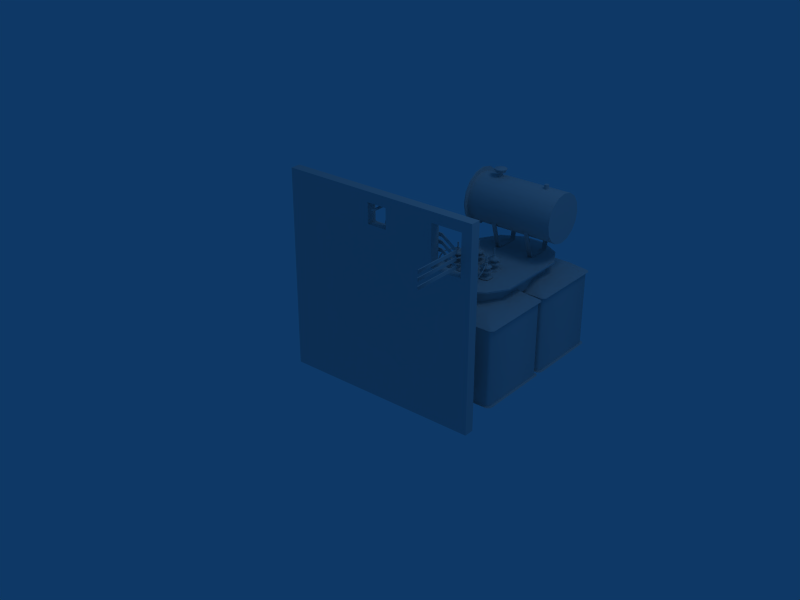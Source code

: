 # Source: electricnode.blend  (saved by Blender 2.41.0; exported with 4.5.12 LTS)
import bpy
from mathutils import Matrix  # noqa: F401  (used for matrix-valued properties, if any)

bpy.ops.wm.read_factory_settings(use_empty=True)
scene = bpy.context.scene
scene.name = 'Scene'

# ---- collections
col_collection_1 = bpy.data.collections.new('Collection 1'); scene.collection.children.link(col_collection_1)
col_collection_2 = bpy.data.collections.new('Collection 2'); scene.collection.children.link(col_collection_2)
col_collection_3 = bpy.data.collections.new('Collection 3'); scene.collection.children.link(col_collection_3)
col_collection_3.hide_render = True
col_collection_3.hide_viewport = True

# ---- materials (node trees are filled in below, after node groups)
mat_material = bpy.data.materials.new('Material')
mat_material.alpha_threshold = 0.0
mat_material.roughness = 0.5
mat_material.line_color = (0.0, 0.0, 0.0, 1.0)

# ---- material node trees

# ---- world
world_world = bpy.data.worlds.new('World'); scene.world = world_world
world_world.color = (0.05656, 0.2208, 0.4)
world_world.use_sun_shadow = False
world_world.sun_shadow_jitter_overblur = 0.0
world_world.cycles.sampling_method = 'MANUAL'
world_world.cycles.sample_map_resolution = 256

# ---- cameras
cam_camera = bpy.data.cameras.new('Camera')
cam_camera.passepartout_alpha = 0.2
cam_camera.clip_end = 100.0
cam_camera.lens = 35.0
cam_camera.ortho_scale = 7.314
cam_camera.show_passepartout = False
cam_camera.show_safe_areas = True
cam_camera.dof.focus_distance = 0.0
cam_camera.dof.aperture_fstop = 128.0

# ---- lights
light_spot = bpy.data.lights.new('Spot', 'POINT')
light_spot.transmission_factor = 0.0
light_spot.cutoff_distance = 30.0
light_spot.energy = 100.0
light_spot.shadow_buffer_clip_start = 1.001
light_spot.shadow_soft_size = 1.0
light_spot.shadow_maximum_resolution = 0.006
light_spot.use_absolute_resolution = True
light_spot.cycles.use_multiple_importance_sampling = False

# ---- meshes
me_cube_004 = bpy.data.meshes.new('Cube.004')
me_cube_004.from_pydata([(0.01049, 0.005018, -0.002891), (0.01049, -0.005018, -0.002891), (-0.01049, -0.005018, -0.002891), (-0.01049, 0.005018, -0.002891), (0.01049, 0.005018, 0.002807), (0.01049, -0.005018, 0.002807), (-0.01049, -0.005018, 0.002807), (-0.01049, 0.005018, 0.002807), (-0.005244, 0.01072, -0.002859), (-0.005244, 0.01072, 0.002873), (0.005244, 0.01072, -0.002859), (0.005244, 0.01072, 0.002873), (-0.005244, -0.01072, -0.002859), (-0.005244, -0.01072, 0.00284), (0.005244, -0.01072, -0.002859), (0.005244, -0.01072, 0.00284)], [], [(0, 1, 2, 3), (4, 7, 6, 5), (7, 4, 11, 9), (0, 3, 8, 10), (5, 6, 13, 15), (2, 1, 14, 12), (1, 5, 15, 14), (6, 2, 12, 13), (11, 10, 8, 9), (4, 0, 10, 11), (3, 7, 9, 8), (2, 6, 7, 3), (0, 4, 5, 1), (12, 14, 15, 13)])
me_cube_004.use_remesh_preserve_volume = False
me_cube_004.use_remesh_preserve_attributes = False
me_cube_004.use_mirror_vertex_groups = False
me_cube_004.update()
me_cube_003 = bpy.data.meshes.new('Cube.003')
me_cube_003.from_pydata([(0.012, 0.005556, -0.006323), (0.012, -0.01844, -0.006323), (-0.012, -0.01844, -0.006323), (-0.012, 0.005556, -0.006323), (0.012, 0.005556, 0.001677), (0.012, -0.01844, 0.001677), (-0.012, -0.01844, 0.001677), (-0.012, 0.005556, 0.001677), (-0.008, 0.01, -0.004323), (-0.008, 0.01, -0.0003233), (0.008, 0.01, -0.004323), (0.008, 0.01, -0.0003233), (-0.008, -0.02644, -0.006323), (-0.008, -0.02644, 0.009677), (0.008, -0.02644, -0.006323), (0.008, -0.02644, 0.009677), (-0.008, -0.05842, -0.006323), (0.008, -0.05842, -0.006323), (-0.008, -0.05842, 0.009677), (0.008, -0.05842, 0.009677), (0.008, -0.02644, 0.009677), (0.008, -0.02644, -0.006323), (-0.008, -0.02644, 0.009677), (-0.008, -0.02644, -0.006323), (0.008, 0.01, -0.0003233), (0.008, 0.01, -0.004323), (-0.008, 0.01, -0.0003233), (-0.008, 0.01, -0.004323), (-0.012, 0.005556, 0.001677), (-0.012, -0.01844, 0.001677), (0.012, -0.01844, 0.001677), (0.012, 0.005556, 0.001677), (-0.012, 0.005556, -0.006323), (-0.012, -0.01844, -0.006323), (0.012, -0.01844, -0.006323), (0.012, 0.005556, -0.006323)], [], [(0, 1, 2, 3), (4, 7, 6, 5), (7, 4, 11, 9), (0, 3, 8, 10), (5, 6, 13, 15), (2, 1, 14, 12), (12, 14, 17, 16), (15, 13, 18, 19), (14, 15, 19, 17), (13, 12, 16, 18), (17, 19, 18, 16), (34, 30, 20, 21), (29, 33, 23, 22), (24, 25, 27, 26), (31, 35, 25, 24), (32, 28, 26, 27), (33, 29, 28, 32), (35, 31, 30, 34)])
me_cube_003.polygons.foreach_set('use_smooth', [True] * 18)
me_cube_003.use_remesh_preserve_volume = False
me_cube_003.use_remesh_preserve_attributes = False
me_cube_003.use_mirror_vertex_groups = False
me_cube_003.update()
me_plane_007 = bpy.data.meshes.new('Plane.007')
me_plane_007.from_pydata([(0.003527, 0.0, -0.002036), (0.003527, 0.0, 0.002036), (0.0, 0.0, 0.004073), (-0.003527, 0.0, 0.002036), (-0.003527, 0.0, -0.002036), (0.0, 0.0, -0.004073), (0.003527, 0.025, -0.002036), (0.003527, 0.025, 0.002037), (0.0, 0.025, 0.004073), (-0.003527, 0.025, 0.002037), (-0.003527, 0.025, -0.002036), (0.0, 0.025, -0.004073), (0.0, 0.025, -0.004073), (-0.003527, 0.025, -0.002036), (-0.003527, 0.025, 0.002037), (0.0, 0.025, 0.004073), (0.003527, 0.025, 0.002037), (0.003527, 0.025, -0.002036)], [], [(1, 0, 6, 7), (2, 1, 7, 8), (3, 2, 8, 9), (4, 3, 9, 10), (5, 4, 10, 11), (0, 5, 11, 6), (15, 13, 14), (17, 12, 16), (16, 12, 13, 15)])
me_plane_007.polygons.foreach_set('use_smooth', [True] * 9)
me_plane_007.use_remesh_preserve_volume = False
me_plane_007.use_remesh_preserve_attributes = False
me_plane_007.use_mirror_vertex_groups = False
me_plane_007.update()
me_cube_005 = bpy.data.meshes.new('Cube.005')
me_cube_005.from_pydata([(0.007945, 0.00379, -0.002189), (0.007945, -0.00379, -0.002189), (-0.007945, -0.00379, -0.002189), (-0.007945, 0.00379, -0.002189), (0.007945, 0.00379, 0.002115), (0.007945, -0.00379, 0.002115), (-0.007945, -0.00379, 0.002115), (-0.007945, 0.00379, 0.002115), (-0.003973, 0.008093, -0.002164), (-0.003973, 0.008093, 0.002164), (0.003973, 0.008093, -0.002164), (0.003973, 0.008093, 0.002164), (-0.003973, -0.008093, -0.002164), (-0.003973, -0.008093, 0.002139), (0.003973, -0.008093, -0.002164), (0.003973, -0.008093, 0.002139)], [], [(0, 1, 2, 3), (4, 7, 6, 5), (7, 4, 11, 9), (0, 3, 8, 10), (5, 6, 13, 15), (2, 1, 14, 12), (1, 5, 15, 14), (6, 2, 12, 13), (11, 10, 8, 9), (4, 0, 10, 11), (3, 7, 9, 8), (2, 6, 7, 3), (0, 4, 5, 1), (12, 14, 15, 13)])
me_cube_005.use_remesh_preserve_volume = False
me_cube_005.use_remesh_preserve_attributes = False
me_cube_005.use_mirror_vertex_groups = False
me_cube_005.update()
me_plane_006 = bpy.data.meshes.new('Plane.006')
me_plane_006.from_pydata([(0.004253, 0.004725, -0.06011), (0.004253, 0.004725, -0.05603), (0.0007255, 0.004725, -0.054), (-0.002802, 0.004725, -0.05603), (-0.002802, 0.004725, -0.06011), (0.0007255, 0.004725, -0.06214), (0.004253, 0.02973, -0.06011), (0.004253, 0.02973, -0.05603), (0.0007255, 0.02973, -0.054), (-0.002802, 0.02973, -0.05603), (-0.002802, 0.02973, -0.06011), (0.0007255, 0.02973, -0.06214), (0.0007255, 0.02973, -0.06214), (-0.002802, 0.02973, -0.06011), (-0.002802, 0.02973, -0.05603), (0.0007255, 0.02973, -0.054), (0.004253, 0.02973, -0.05603), (0.004253, 0.02973, -0.06011), (-0.0128, -0.005, 0.07292), (0.0128, -0.005, 0.07292), (-0.0128, 0.005, 0.07292), (0.0128, 0.005, 0.07292), (0.0128, 0.005, -0.07292), (0.0128, -0.005, -0.07292), (-0.0128, 0.005, -0.07292), (-0.0128, -0.005, -0.07292)], [], [(1, 0, 6, 7), (2, 1, 7, 8), (3, 2, 8, 9), (4, 3, 9, 10), (5, 4, 10, 11), (0, 5, 11, 6), (15, 13, 14), (17, 12, 16), (16, 12, 13, 15), (19, 23, 22, 21), (25, 18, 20, 24), (23, 25, 24, 22), (18, 25, 23, 19), (21, 22, 24, 20), (18, 19, 21, 20)])
me_plane_006.polygons.foreach_set('use_smooth', [1, 1, 1, 1, 1, 1, 1, 1, 1, 0, 0, 0, 0, 0, 0])
me_plane_006.use_remesh_preserve_volume = False
me_plane_006.use_remesh_preserve_attributes = False
me_plane_006.use_mirror_vertex_groups = False
me_plane_006.update()
me_cylinder_002 = bpy.data.meshes.new('Cylinder.002')
me_cylinder_002.from_pydata([(0.05389, 0.044, -0.07023), (0.05389, -0.044, -0.07023), (-4.503e-08, -0.06223, -0.07023), (-0.05389, -0.044, -0.07023), (-0.05389, 0.044, -0.07023), (-2.218e-08, 0.06223, -0.07023), (0.05389, 0.044, -0.05923), (0.05389, -0.044, -0.05923), (3.132e-10, -0.06223, -0.05923), (-0.05389, -0.044, -0.05923), (-0.05389, 0.044, -0.05923), (-8.884e-08, 0.06223, -0.05923), (0.02449, 0.01414, -0.05477), (0.02449, -0.01414, -0.05477), (-9.065e-10, -0.02828, -0.05477), (-0.02449, -0.01414, -0.05477), (-0.02449, 0.01414, -0.05477), (-4.143e-08, 0.02828, -0.05477), (0.02449, 0.01414, -0.01002), (0.02449, -0.01414, -0.01002), (5.034e-12, -0.02828, -0.01002), (-0.02449, -0.01414, -0.01002), (-0.02449, 0.01414, -0.01002), (-4.052e-08, 0.02828, -0.01002), (0.04899, 0.02828, -0.01002), (0.04899, -0.02828, -0.01002), (1.669e-09, -0.05657, -0.01002), (-0.04899, -0.02828, -0.01002), (-0.04899, 0.02828, -0.01002), (-7.938e-08, 0.05657, -0.01002), (0.04899, 0.02828, -1.925e-05), (0.04899, -0.02828, -1.925e-05), (2.259e-09, -0.05657, -1.925e-05), (-0.04899, -0.02828, -1.925e-05), (-0.04899, 0.02828, -1.925e-05), (-7.879e-08, 0.05657, -1.925e-05), (0.02449, 0.01414, 0.004981), (0.02449, -0.01414, 0.004981), (5.018e-10, -0.02828, 0.004981), (-0.02449, -0.01414, 0.004981), (-0.02449, 0.01414, 0.004981), (-4.002e-08, 0.02828, 0.004981), (0.02449, 0.01414, 0.03023), (0.02449, -0.01414, 0.03023), (3.235e-11, -0.02828, 0.03023), (-0.02449, -0.01414, 0.03023), (-0.02449, 0.01414, 0.03023), (-4.049e-08, 0.02828, 0.03023), (0.04899, 0.02828, 0.03023), (0.04899, -0.02828, 0.03023), (1.536e-09, -0.05657, 0.03023), (-0.04899, -0.02828, 0.03023), (-0.04899, 0.02828, 0.03023), (-7.952e-08, 0.05657, 0.03023), (0.04899, -0.02828, 0.04023), (0.04899, 0.02828, 0.04023), (2.061e-09, -0.05657, 0.04023), (-0.04899, -0.02828, 0.04023), (-0.04899, 0.02828, 0.04023), (-7.899e-08, 0.05657, 0.04023), (0.0196, 0.01131, 0.04523), (0.0196, -0.01131, 0.04523), (-9.579e-10, -0.02263, 0.04523), (-0.0196, -0.01131, 0.04523), (-0.0196, 0.01131, 0.04523), (-3.338e-08, 0.02263, 0.04523), (0.01176, 0.006788, 0.07023), (0.01176, -0.006788, 0.07023), (-1.244e-09, -0.01358, 0.07023), (-0.01176, -0.006788, 0.07023), (-0.01176, 0.006788, 0.07023), (-2.07e-08, 0.01358, 0.07023), (-3.607e-08, -3.878e-08, -0.07023), (-2.218e-08, 0.06223, -0.07023), (-0.05389, 0.044, -0.07023), (-0.05389, -0.044, -0.07023), (-4.503e-08, -0.06223, -0.07023), (0.05389, -0.044, -0.07023), (0.05389, 0.044, -0.07023), (-7.938e-08, 0.05657, -0.01002), (-0.04899, 0.02828, -0.01002), (-0.04899, -0.02828, -0.01002), (1.669e-09, -0.05657, -0.01002), (0.04899, -0.02828, -0.01002), (0.04899, 0.02828, -0.01002), (-4.052e-08, 0.02828, -0.01002), (-0.02449, 0.01414, -0.01002), (-0.02449, -0.01414, -0.01002), (5.034e-12, -0.02828, -0.01002), (0.02449, -0.01414, -0.01002), (0.02449, 0.01414, -0.01002), (-7.952e-08, 0.05657, 0.03023), (-0.04899, 0.02828, 0.03023), (-0.04899, -0.02828, 0.03023), (1.536e-09, -0.05657, 0.03023), (0.04899, -0.02828, 0.03023), (0.04899, 0.02828, 0.03023), (-4.049e-08, 0.02828, 0.03023), (-0.02449, 0.01414, 0.03023), (-0.02449, -0.01414, 0.03023), (3.235e-11, -0.02828, 0.03023), (0.02449, -0.01414, 0.03023), (0.02449, 0.01414, 0.03023), (0.005879, 0.003394, 0.07023), (0.005879, -0.003394, 0.07023), (-1.726e-09, -0.006788, 0.07023), (-0.005879, -0.003394, 0.07023), (-0.005879, 0.003394, 0.07023), (-1.145e-08, 0.006788, 0.07023), (0.005879, 0.003394, 0.14), (0.005879, -0.003394, 0.14), (6.487e-10, -0.006788, 0.14), (-0.005879, -0.003394, 0.14), (-0.005879, 0.003394, 0.14), (-9.078e-09, 0.006788, 0.14), (-1.145e-08, 0.006788, 0.07023), (-0.005879, 0.003394, 0.07023), (-0.005879, -0.003394, 0.07023), (-1.726e-09, -0.006788, 0.07023), (0.005879, -0.003394, 0.07023), (0.005879, 0.003394, 0.07023), (-2.07e-08, 0.01358, 0.07023), (-0.01176, 0.006788, 0.07023), (-0.01176, -0.006788, 0.07023), (-1.244e-09, -0.01358, 0.07023), (0.01176, -0.006788, 0.07023), (0.01176, 0.006788, 0.07023), (-9.078e-09, 0.006788, 0.14), (-0.005879, 0.003394, 0.14), (-0.005879, -0.003394, 0.14), (6.487e-10, -0.006788, 0.14), (0.005879, -0.003394, 0.14), (0.005879, 0.003394, 0.14)], [], [(0, 6, 7, 1), (1, 7, 8, 2), (2, 8, 9, 3), (3, 9, 10, 4), (4, 10, 11, 5), (6, 0, 5, 11), (7, 6, 12, 13), (8, 7, 13, 14), (9, 8, 14, 15), (10, 9, 15, 16), (11, 10, 16, 17), (6, 11, 17, 12), (13, 12, 18, 19), (14, 13, 19, 20), (15, 14, 20, 21), (16, 15, 21, 22), (17, 16, 22, 23), (12, 17, 23, 18), (25, 24, 30, 31), (26, 25, 31, 32), (27, 26, 32, 33), (28, 27, 33, 34), (29, 28, 34, 35), (24, 29, 35, 30), (31, 30, 36, 37), (32, 31, 37, 38), (33, 32, 38, 39), (34, 33, 39, 40), (35, 34, 40, 41), (30, 35, 41, 36), (37, 36, 42, 43), (38, 37, 43, 44), (39, 38, 44, 45), (40, 39, 45, 46), (41, 40, 46, 47), (36, 41, 47, 42), (49, 48, 55, 54), (50, 49, 54, 56), (51, 50, 56, 57), (52, 51, 57, 58), (53, 52, 58, 59), (48, 53, 59, 55), (54, 55, 60, 61), (56, 54, 61, 62), (57, 56, 62, 63), (58, 57, 63, 64), (59, 58, 64, 65), (55, 59, 65, 60), (61, 60, 66, 67), (62, 61, 67, 68), (63, 62, 68, 69), (64, 63, 69, 70), (65, 64, 70, 71), (60, 65, 71, 66), (73, 78, 72), (72, 74, 73), (72, 75, 74), (72, 76, 75), (72, 77, 76), (72, 78, 77), (90, 85, 79, 84), (85, 86, 80, 79), (86, 87, 81, 80), (87, 88, 82, 81), (88, 89, 83, 82), (89, 90, 84, 83), (102, 97, 91, 96), (97, 98, 92, 91), (98, 99, 93, 92), (99, 100, 94, 93), (100, 101, 95, 94), (101, 102, 96, 95), (104, 103, 109, 110), (105, 104, 110, 111), (106, 105, 111, 112), (107, 106, 112, 113), (108, 107, 113, 114), (103, 108, 114, 109), (126, 121, 115, 120), (121, 122, 116, 115), (122, 123, 117, 116), (123, 124, 118, 117), (124, 125, 119, 118), (125, 126, 120, 119), (132, 127, 128), (131, 129, 130), (132, 128, 129, 131)])
me_cylinder_002.polygons.foreach_set('use_smooth', [True] * 87)
me_cylinder_002.use_remesh_preserve_volume = False
me_cylinder_002.use_remesh_preserve_attributes = False
me_cylinder_002.use_mirror_vertex_groups = False
me_cylinder_002.update()
me_cube_001 = bpy.data.meshes.new('Cube.001')
me_cube_001.from_pydata([(0.4, -0.27, -0.4688), (-0.4, -0.27, -0.4688), (-0.4, 0.27, -0.4688), (0.4, 0.27, -0.4688), (-0.4, -0.27, 0.4688), (0.4, -0.27, 0.4688), (0.4, 0.27, 0.4688), (-0.4, 0.27, 0.4688), (0.529, 0.39, 0.3838), (-0.529, 0.39, 0.3838), (-0.529, 0.39, -0.3838), (0.529, 0.39, -0.3838), (0.529, -0.39, -0.3838), (-0.529, -0.39, -0.3838), (-0.529, -0.39, 0.3838), (0.529, -0.39, 0.3838), (-0.559, -0.36, -0.3838), (-0.559, 0.36, -0.3838), (-0.559, 0.36, 0.3838), (-0.559, -0.36, 0.3838), (0.559, 0.36, 0.3838), (0.559, 0.36, -0.3838), (0.559, -0.36, -0.3838), (0.559, -0.36, 0.3838), (-0.5366, 0.3456, 0.3793), (-0.5079, 0.3744, 0.3793), (-0.5366, 0.3456, -0.3793), (-0.5079, 0.3744, -0.3793), (0.5366, 0.3456, 0.3793), (0.5079, 0.3744, 0.3793), (0.5366, 0.3456, -0.3793), (0.5079, 0.3744, -0.3793), (-0.5366, -0.3456, 0.3793), (-0.5079, -0.3744, 0.3793), (-0.5366, -0.3456, -0.3793), (-0.5079, -0.3744, -0.3793), (0.5366, -0.3456, 0.3793), (0.5079, -0.3744, 0.3793), (0.5366, -0.3456, -0.3793), (0.5079, -0.3744, -0.3793), (-0.5366, 0.3456, 0.3793), (-0.5079, 0.3744, 0.3793), (0.5366, 0.3456, 0.3793), (0.5079, 0.3744, 0.3793), (-0.5366, -0.3456, 0.3793), (-0.5079, -0.3744, 0.3793), (0.5366, -0.3456, 0.3793), (0.5079, -0.3744, 0.3793), (0.559, -0.36, 0.3838), (0.559, 0.36, 0.3838), (-0.559, -0.36, 0.3838), (-0.559, 0.36, 0.3838), (0.529, -0.39, 0.3838), (-0.529, -0.39, 0.3838), (-0.529, 0.39, 0.3838), (0.529, 0.39, 0.3838), (-0.5366, 0.3456, -0.3793), (-0.5079, 0.3744, -0.3793), (0.5366, 0.3456, -0.3793), (0.5079, 0.3744, -0.3793), (-0.5366, -0.3456, -0.3793), (-0.5079, -0.3744, -0.3793), (0.5366, -0.3456, -0.3793), (0.5079, -0.3744, -0.3793), (0.559, -0.36, -0.3838), (0.559, 0.36, -0.3838), (-0.559, 0.36, -0.3838), (-0.559, -0.36, -0.3838), (-0.529, -0.39, -0.3838), (0.529, -0.39, -0.3838), (0.529, 0.39, -0.3838), (-0.529, 0.39, -0.3838)], [], [(0, 1, 2, 3), (4, 5, 6, 7), (5, 23, 20, 6), (4, 14, 15, 5), (5, 15, 23), (4, 7, 18, 19), (4, 19, 14), (6, 8, 9, 7), (6, 20, 8), (7, 9, 18), (0, 12, 13, 1), (0, 3, 21, 22), (2, 10, 11, 3), (3, 11, 21), (0, 22, 12), (1, 16, 17, 2), (2, 17, 10), (1, 13, 16), (29, 31, 27, 25), (39, 37, 33, 35), (34, 32, 24, 26), (28, 36, 38, 30), (27, 26, 24, 25), (31, 29, 28, 30), (33, 32, 34, 35), (37, 39, 38, 36), (54, 55, 43, 41), (52, 53, 45, 47), (50, 51, 40, 44), (49, 48, 46, 42), (51, 54, 41, 40), (55, 49, 42, 43), (53, 50, 44, 45), (48, 52, 47, 46), (70, 71, 57, 59), (68, 69, 63, 61), (66, 67, 60, 56), (64, 65, 58, 62), (71, 66, 56, 57), (65, 70, 59, 58), (67, 68, 61, 60), (69, 64, 62, 63)])
me_cube_001.polygons.foreach_set('use_smooth', [True] * 42)
me_cube_001.use_remesh_preserve_volume = False
me_cube_001.use_remesh_preserve_attributes = False
me_cube_001.use_mirror_vertex_groups = False
me_cube_001.update()
me_cylinder_001 = bpy.data.meshes.new('Cylinder.001')
me_cylinder_001.from_pydata([(0.2467, 0.509, 0.1979), (0.337, 0.352, 0.1979), (-0.337, 0.352, 0.1979), (-0.2467, 0.509, 0.1979), (-0.0903, 0.5993, 0.1979), (0.0903, 0.5993, 0.1979), (0.2467, 0.509, 0.3627), (0.337, 0.352, 0.3627), (-0.337, 0.352, 0.3627), (-0.2467, 0.509, 0.3627), (-0.0903, 0.5993, 0.3627), (0.0903, 0.5993, 0.3627), (-0.337, -0.3521, 0.3627), (-0.2467, -0.509, 0.3627), (-0.0903, -0.5993, 0.3627), (0.0903, -0.5993, 0.3627), (0.2467, -0.509, 0.3627), (0.337, -0.3521, 0.3627), (-0.337, -0.3521, 0.1979), (-0.2467, -0.509, 0.1979), (-0.0903, -0.5993, 0.1979), (0.0903, -0.5993, 0.1979), (0.2467, -0.509, 0.1979), (0.337, -0.3521, 0.1979), (0.4246, 0.3522, 0.3717), (0.4246, -0.3522, 0.3717), (-0.4246, 0.3522, 0.3717), (-0.4246, -0.3522, 0.3717), (0.3108, -0.5492, 0.3717), (0.1138, -0.663, 0.3717), (-0.1138, -0.663, 0.3717), (-0.3108, -0.5492, 0.3717), (0.3108, 0.5492, 0.3717), (0.1138, 0.663, 0.3717), (-0.1138, 0.663, 0.3717), (-0.3108, 0.5492, 0.3717), (0.4246, 0.3522, 0.3882), (0.3108, 0.5492, 0.3882), (-0.4246, 0.3522, 0.3882), (-0.3108, 0.5492, 0.3882), (-0.1138, 0.663, 0.3882), (0.1138, 0.663, 0.3882), (-0.4246, -0.3522, 0.3882), (-0.3108, -0.5492, 0.3882), (-0.1138, -0.663, 0.3882), (0.1138, -0.663, 0.3882), (0.3108, -0.5492, 0.3882), (0.4246, -0.3522, 0.3882), (-0.3108, 0.5492, 0.3717), (-0.1138, 0.663, 0.3717), (0.1138, 0.663, 0.3717), (0.3108, 0.5492, 0.3717), (-0.3108, -0.5492, 0.3717), (-0.1138, -0.663, 0.3717), (0.1138, -0.663, 0.3717), (0.3108, -0.5492, 0.3717), (-0.4246, -0.3522, 0.3717), (-0.4246, 0.3522, 0.3717), (0.4246, -0.3522, 0.3717), (0.4246, 0.3522, 0.3717), (0.337, -0.3521, 0.3627), (0.2467, -0.509, 0.3627), (0.0903, -0.5993, 0.3627), (-0.0903, -0.5993, 0.3627), (-0.2467, -0.509, 0.3627), (-0.337, -0.3521, 0.3627), (0.0903, 0.5993, 0.3627), (-0.0903, 0.5993, 0.3627), (-0.2467, 0.509, 0.3627), (-0.337, 0.352, 0.3627), (0.337, 0.352, 0.3627), (0.2467, 0.509, 0.3627), (-0.2338, -0.2, 0.1889), (0.2338, -0.2, 0.1889), (0.2338, 0.2, 0.1889), (-0.2338, 0.2, 0.1889), (0.085, -0.13, 0.18), (-0.085, -0.13, 0.18), (0.085, 0.13, 0.18), (-0.085, 0.13, 0.18), (0.2467, 0.509, -0.6), (0.337, 0.352, -0.6), (-0.337, 0.352, -0.6), (-0.2467, 0.509, -0.6), (-0.0903, 0.5993, -0.6), (0.0903, 0.5993, -0.6), (-0.337, -0.3521, -0.6), (-0.2467, -0.509, -0.6), (-0.0903, -0.5993, -0.6), (0.0903, -0.5993, -0.6), (0.2467, -0.509, -0.6), (0.337, -0.3521, -0.6), (-0.2338, -0.2, -0.6), (-0.085, -0.13, -0.58), (0.2338, -0.2, -0.6), (0.085, -0.13, -0.58), (0.2338, 0.2, -0.6), (0.085, 0.13, -0.58), (-0.2338, 0.2, -0.6), (-0.085, 0.13, -0.58), (0.2467, 0.509, -0.75), (0.337, 0.352, -0.75), (-0.337, 0.352, -0.75), (-0.2467, 0.509, -0.75), (-0.0903, 0.5993, -0.75), (0.0903, 0.5993, -0.75), (-0.337, -0.3521, -0.75), (-0.2467, -0.509, -0.75), (-0.0903, -0.5993, -0.75), (0.0903, -0.5993, -0.75), (0.2467, -0.509, -0.75), (0.337, -0.3521, -0.75), (-0.085, 0.13, -0.57), (-0.2338, 0.2, -0.58), (0.085, 0.13, -0.57), (0.2338, 0.2, -0.58), (0.085, -0.13, -0.57), (0.2338, -0.2, -0.58), (-0.085, -0.13, -0.57), (-0.2338, -0.2, -0.58), (0.337, -0.3521, -0.6), (-0.337, -0.3521, -0.6), (-0.337, 0.352, -0.6), (0.337, 0.352, -0.6), (0.085, -0.13, 0.1655), (-0.085, -0.13, 0.1655), (0.085, 0.13, 0.1655), (-0.085, 0.13, 0.1655), (-0.2338, 0.2, 0.1745), (0.2338, 0.2, 0.1745), (0.2338, -0.2, 0.1745), (-0.2338, -0.2, 0.1745), (0.337, -0.3521, 0.1979), (-0.337, -0.3521, 0.1979), (-0.337, 0.352, 0.1979), (0.337, 0.352, 0.1979), (0.337, -0.3521, -0.75), (0.2467, -0.509, -0.75), (0.0903, -0.5993, -0.75), (-0.0903, -0.5993, -0.75), (-0.2467, -0.509, -0.75), (-0.337, -0.3521, -0.75), (0.0903, 0.5993, -0.75), (-0.0903, 0.5993, -0.75), (-0.2467, 0.509, -0.75), (-0.337, 0.352, -0.75), (0.337, 0.352, -0.75), (0.2467, 0.509, -0.75), (0.4246, -0.3522, 0.3882), (0.3108, -0.5492, 0.3882), (0.1138, -0.663, 0.3882), (-0.1138, -0.663, 0.3882), (-0.3108, -0.5492, 0.3882), (-0.4246, -0.3522, 0.3882), (0.1138, 0.663, 0.3882), (-0.1138, 0.663, 0.3882), (-0.3108, 0.5492, 0.3882), (-0.4246, 0.3522, 0.3882), (0.3108, 0.5492, 0.3882), (0.4246, 0.3522, 0.3882)], [], [(0, 6, 7, 1), (2, 8, 9, 3), (3, 9, 10, 4), (4, 10, 11, 5), (6, 0, 5, 11), (19, 13, 12, 18), (20, 14, 13, 19), (21, 15, 14, 20), (22, 16, 15, 21), (23, 17, 16, 22), (24, 32, 37, 36), (35, 26, 38, 39), (34, 35, 39, 40), (33, 34, 40, 41), (32, 33, 41, 37), (27, 31, 43, 42), (31, 30, 44, 43), (30, 29, 45, 44), (29, 28, 46, 45), (28, 25, 47, 46), (26, 27, 42, 38), (25, 24, 36, 47), (70, 71, 51, 59), (68, 69, 57, 48), (67, 68, 48, 49), (66, 67, 49, 50), (71, 66, 50, 51), (65, 64, 52, 56), (64, 63, 53, 52), (63, 62, 54, 53), (62, 61, 55, 54), (61, 60, 58, 55), (69, 65, 56, 57), (60, 70, 59, 58), (0, 1, 81, 80), (2, 3, 83, 82), (3, 4, 84, 83), (4, 5, 85, 84), (5, 0, 80, 85), (19, 18, 86, 87), (20, 19, 87, 88), (21, 20, 88, 89), (22, 21, 89, 90), (23, 22, 90, 91), (72, 77, 93, 92), (18, 72, 92, 86), (76, 73, 94, 95), (73, 23, 91, 94), (74, 78, 97, 96), (1, 74, 96, 81), (79, 75, 98, 99), (75, 2, 82, 98), (77, 76, 95, 93), (78, 79, 99, 97), (80, 81, 101, 100), (82, 83, 103, 102), (83, 84, 104, 103), (84, 85, 105, 104), (85, 80, 100, 105), (87, 86, 106, 107), (88, 87, 107, 108), (89, 88, 108, 109), (90, 89, 109, 110), (91, 90, 110, 111), (81, 91, 111, 101), (82, 102, 106, 86), (122, 121, 119, 113), (119, 118, 112, 113), (117, 115, 114, 116), (123, 115, 117, 120), (118, 116, 114, 112), (2, 18, 12, 8), (1, 7, 17, 23), (130, 124, 126, 129), (135, 132, 130, 129), (131, 128, 127, 125), (134, 128, 131, 133), (127, 126, 124, 125), (147, 144, 143, 142), (147, 146, 145, 144), (141, 136, 137, 140), (140, 137, 138, 139), (146, 136, 141, 145), (158, 154, 155, 156), (159, 158, 156, 157), (152, 151, 150, 149), (153, 152, 149, 148), (159, 157, 153, 148)])
me_cylinder_001.polygons.foreach_set('use_smooth', [True] * 88)
me_cylinder_001.use_remesh_preserve_volume = False
me_cylinder_001.use_remesh_preserve_attributes = False
me_cylinder_001.use_mirror_vertex_groups = False
me_cylinder_001.update()
me_tube = bpy.data.meshes.new('Tube')
me_tube.from_pydata([(0.0443, 0.0443, 0.003826), (0.06264, -1.734e-08, 0.003826), (0.0443, -0.0443, 0.003826), (0.0, -0.06264, 0.003826), (-0.0443, -0.0443, 0.003826), (-0.06264, -1.385e-08, 0.003826), (-0.0443, 0.0443, 0.003826), (-2.98e-08, 0.06264, 0.003826), (0.0443, 0.0443, -0.003826), (0.06264, 2.398e-08, -0.003826), (0.0443, -0.0443, -0.003826), (0.0, -0.06264, -0.003826), (-0.0443, -0.0443, -0.003826), (-0.06264, 2.697e-08, -0.003826), (-0.0443, 0.0443, -0.003826), (8.941e-08, 0.06264, -0.003826), (7.628e-08, 0.05213, 0.00363), (-0.03686, 0.03686, 0.00363), (-0.05213, 2.448e-08, 0.00363), (-0.03686, -0.03686, 0.00363), (1.875e-09, -0.05213, 0.00363), (0.03686, -0.03686, 0.00363), (0.05213, 2.199e-08, 0.00363), (0.03686, 0.03686, 0.00363), (8.941e-08, 0.06264, -0.003826), (-0.0443, 0.0443, -0.003826), (-0.06264, 2.697e-08, -0.003826), (-0.0443, -0.0443, -0.003826), (0.0, -0.06264, -0.003826), (0.0443, -0.0443, -0.003826), (0.06264, 2.398e-08, -0.003826), (0.0443, 0.0443, -0.003826), (-2.46e-08, 0.04075, 0.01268), (-0.02882, 0.02882, 0.01268), (-0.04075, -1.194e-08, 0.01268), (-0.02882, -0.02882, 0.01268), (-5.207e-09, -0.04075, 0.01268), (0.02882, -0.02882, 0.01268), (0.04075, -1.421e-08, 0.01268), (0.02882, 0.02882, 0.01268), (-2.98e-08, 0.06264, 0.003826), (-0.0443, 0.0443, 0.003826), (-0.06264, -1.385e-08, 0.003826), (-0.0443, -0.0443, 0.003826), (0.0, -0.06264, 0.003826), (0.0443, -0.0443, 0.003826), (0.06264, -1.734e-08, 0.003826), (0.0443, 0.0443, 0.003826)], [], [(0, 1, 9, 8), (1, 2, 10, 9), (2, 3, 11, 10), (3, 4, 12, 11), (4, 5, 13, 12), (5, 6, 14, 13), (6, 7, 15, 14), (7, 0, 8, 15), (22, 21, 20, 19), (23, 18, 17, 16), (23, 22, 19, 18), (24, 31, 23, 16), (25, 24, 16, 17), (26, 25, 17, 18), (27, 26, 18, 19), (28, 27, 19, 20), (29, 28, 20, 21), (30, 29, 21, 22), (31, 30, 22, 23), (39, 32, 33, 34), (38, 35, 36, 37), (39, 34, 35, 38), (39, 47, 40, 32), (41, 33, 32, 40), (42, 34, 33, 41), (43, 35, 34, 42), (44, 36, 35, 43), (45, 37, 36, 44), (46, 38, 37, 45), (47, 39, 38, 46)])
me_tube.polygons.foreach_set('use_smooth', [True] * 30)
me_tube.use_remesh_preserve_volume = False
me_tube.use_remesh_preserve_attributes = False
me_tube.use_mirror_vertex_groups = False
me_tube.update()
me_cylinder = bpy.data.meshes.new('Cylinder')
me_cylinder.from_pydata([(0.2, 0.2574, 0.4337), (0.2613, 0.1656, 0.4337), (0.2828, 0.05737, 0.4337), (0.2613, -0.05087, 0.4337), (0.2, -0.1426, 0.4337), (0.1082, -0.2039, 0.4337), (1.368e-08, -0.2255, 0.4337), (-0.1082, -0.2039, 0.4337), (-0.2, -0.1426, 0.4337), (-0.2613, -0.05087, 0.4337), (-0.2828, 0.05737, 0.4337), (-0.2613, 0.1656, 0.4337), (-0.2, 0.2574, 0.4337), (-0.1082, 0.3187, 0.4337), (1.553e-07, 0.3402, 0.4337), (0.1082, 0.3187, 0.4337), (0.2, 0.2574, 0.4437), (0.2613, 0.1656, 0.4437), (0.2828, 0.05737, 0.4437), (0.2613, -0.05087, 0.4437), (0.2, -0.1426, 0.4437), (0.1082, -0.2039, 0.4437), (-5.784e-07, -0.2255, 0.4437), (-0.1082, -0.2039, 0.4437), (-0.2, -0.1426, 0.4437), (-0.2613, -0.05087, 0.4437), (-0.2828, 0.05737, 0.4437), (-0.2613, 0.1656, 0.4437), (-0.2, 0.2574, 0.4437), (-0.1082, 0.3187, 0.4437), (8.759e-07, 0.3402, 0.4437), (0.1082, 0.3187, 0.4437), (0.17, 0.2274, 0.4337), (0.092, 0.2795, 0.4337), (1.367e-07, 0.2978, 0.4337), (-0.092, 0.2795, 0.4337), (-0.17, 0.2274, 0.4337), (-0.2221, 0.1494, 0.4337), (-0.2404, 0.05737, 0.4337), (-0.2221, -0.03463, 0.4337), (-0.17, -0.1126, 0.4337), (-0.092, -0.1647, 0.4337), (1.633e-08, -0.183, 0.4337), (0.092, -0.1647, 0.4337), (0.17, -0.1126, 0.4337), (0.2221, -0.03463, 0.4337), (0.2404, 0.05737, 0.4337), (0.2221, 0.1494, 0.4337), (-0.1975, -0.07144, 0.1429), (-0.1927, -0.07583, 0.1429), (-0.1927, -0.07583, 0.1912), (-0.1975, -0.07144, 0.1912), (-0.1398, -0.3622, 0.1912), (-0.143, -0.3664, 0.1912), (-0.1398, -0.3622, 0.1429), (-0.143, -0.3664, 0.1429), (0.09804, -0.3624, 0.1429), (0.1018, -0.3662, 0.1429), (0.1018, -0.3662, 0.1912), (0.09804, -0.3624, 0.1912), (0.1863, -0.08908, 0.1912), (0.182, -0.09212, 0.1912), (0.182, -0.09212, 0.1429), (0.1863, -0.08908, 0.1429), (0.1863, -0.08908, -0.2149), (0.182, -0.09212, -0.2149), (0.182, -0.09212, -0.1665), (0.1863, -0.08908, -0.1665), (0.09804, -0.3624, -0.1665), (0.1018, -0.3662, -0.1665), (0.1018, -0.3662, -0.2149), (0.09804, -0.3624, -0.2149), (-0.143, -0.3664, -0.2149), (-0.1398, -0.3622, -0.2149), (-0.143, -0.3664, -0.1665), (-0.1398, -0.3622, -0.1665), (-0.1975, -0.07144, -0.1665), (-0.1927, -0.07583, -0.1665), (-0.1927, -0.07583, -0.2149), (-0.1975, -0.07144, -0.2149), (0.01327, -0.1397, 0.4437), (-0.01602, -0.1397, 0.4437), (0.01327, 0.1295, 0.4437), (-0.01602, 0.1295, 0.4437), (-0.001372, -0.1636, 0.4437), (-0.001372, 0.1488, 0.4437), (-0.01668, 0.2417, 0.2255), (-0.001372, 0.2417, 0.2191), (0.01394, 0.2417, 0.2255), (0.02028, 0.2417, 0.2408), (0.01394, 0.2417, 0.2561), (-0.001372, 0.2417, 0.2624), (-0.01668, 0.2417, 0.2561), (-0.02303, 0.2417, 0.2408), (-0.01668, 0.3366, 0.2255), (-0.001372, 0.3366, 0.2191), (0.01394, 0.3366, 0.2255), (0.02028, 0.3366, 0.2408), (0.01394, 0.3366, 0.2561), (-0.001372, 0.3366, 0.2624), (-0.01668, 0.3366, 0.2561), (-0.02303, 0.3366, 0.2408), (-0.03612, 0.3366, 0.206), (-0.001372, 0.3366, 0.1916), (0.03337, 0.3366, 0.206), (0.04776, 0.3366, 0.2408), (0.03337, 0.3366, 0.2755), (-0.001372, 0.3366, 0.2899), (-0.03612, 0.3366, 0.2755), (-0.05051, 0.3366, 0.2408), (-0.001372, 0.3576, 0.1916), (-0.03612, 0.3576, 0.206), (0.03337, 0.3576, 0.206), (0.04776, 0.3576, 0.2408), (0.03337, 0.3576, 0.2755), (-0.001372, 0.3576, 0.2899), (-0.03612, 0.3576, 0.2755), (-0.05051, 0.3576, 0.2408), (-0.04373, 0.3576, 0.1984), (-0.001372, 0.3576, 0.1809), (0.04099, 0.3576, 0.1984), (0.05853, 0.3576, 0.2408), (0.04099, 0.3576, 0.2831), (-0.001372, 0.3576, 0.3007), (-0.04373, 0.3576, 0.2831), (-0.06128, 0.3576, 0.2408), (-0.001372, 0.3664, 0.1809), (-0.04373, 0.3664, 0.1984), (0.04099, 0.3664, 0.1984), (0.05853, 0.3664, 0.2408), (0.04099, 0.3664, 0.2831), (-0.001372, 0.3664, 0.3007), (-0.04373, 0.3664, 0.2831), (-0.06128, 0.3664, 0.2408), (-0.001372, 0.3664, 0.1964), (-0.03275, 0.3664, 0.2094), (0.03001, 0.3664, 0.2094), (0.04301, 0.3664, 0.2408), (0.03001, 0.3664, 0.2722), (-0.001372, 0.3664, 0.2852), (-0.03275, 0.3664, 0.2722), (-0.04575, 0.3664, 0.2408), (-0.001372, 0.3421, 0.1964), (-0.03275, 0.3421, 0.2094), (0.03001, 0.3421, 0.2094), (0.04301, 0.3421, 0.2408), (0.03001, 0.3421, 0.2722), (-0.001372, 0.3421, 0.2852), (-0.03275, 0.3421, 0.2722), (-0.04575, 0.3421, 0.2408), (-0.001372, 0.3421, 0.2254), (-0.01225, 0.3421, 0.2299), (0.009503, 0.3421, 0.2299), (0.01401, 0.3421, 0.2408), (0.009503, 0.3421, 0.2517), (-0.001372, 0.3421, 0.2562), (-0.01225, 0.3421, 0.2517), (-0.01675, 0.3421, 0.2408), (-0.001372, 0.2668, 0.2254), (-0.01225, 0.2668, 0.2299), (0.009503, 0.2668, 0.2299), (0.01401, 0.2668, 0.2408), (0.009503, 0.2668, 0.2517), (-0.001372, 0.2668, 0.2562), (-0.01225, 0.2668, 0.2517), (-0.01675, 0.2668, 0.2408), (-0.02303, 0.3365, -0.2621), (-0.01668, 0.3365, -0.2468), (-0.001372, 0.3365, -0.2405), (0.01394, 0.3365, -0.2468), (0.02028, 0.3365, -0.2621), (0.01394, 0.3365, -0.2775), (-0.001372, 0.3365, -0.2838), (-0.01668, 0.3365, -0.2775), (-0.02303, 0.2906, -0.2621), (-0.01668, 0.2906, -0.2468), (-0.001372, 0.2906, -0.2405), (0.01394, 0.2906, -0.2468), (0.02028, 0.2906, -0.2621), (0.01394, 0.2906, -0.2775), (-0.001372, 0.2906, -0.2838), (-0.01668, 0.2906, -0.2775), (-1.501e-08, 0.05737, -0.4563), (0.092, 0.2795, -0.4563), (1.417e-07, 0.2978, -0.4563), (-0.092, 0.2795, -0.4563), (-0.17, 0.2274, -0.4563), (-0.2221, 0.1494, -0.4563), (-0.2404, 0.05737, -0.4563), (-0.2221, -0.03463, -0.4563), (-0.17, -0.1126, -0.4563), (-0.092, -0.1647, -0.4563), (2.129e-08, -0.183, -0.4563), (0.092, -0.1647, -0.4563), (0.17, -0.1126, -0.4563), (0.2221, -0.03463, -0.4563), (0.2404, 0.05737, -0.4563), (0.2221, 0.1494, -0.4563), (0.17, 0.2274, -0.4563), (0.092, 0.2795, -0.4563), (1.417e-07, 0.2978, -0.4563), (-0.092, 0.2795, -0.4563), (-0.17, 0.2274, -0.4563), (-0.2221, 0.1494, -0.4563), (-0.2404, 0.05737, -0.4563), (-0.2221, -0.03463, -0.4563), (-0.17, -0.1126, -0.4563), (-0.092, -0.1647, -0.4563), (2.129e-08, -0.183, -0.4563), (0.092, -0.1647, -0.4563), (0.17, -0.1126, -0.4563), (0.2221, -0.03463, -0.4563), (0.2404, 0.05737, -0.4563), (0.2221, 0.1494, -0.4563), (0.17, 0.2274, -0.4563), (0.2221, 0.1494, 0.4337), (0.2404, 0.05737, 0.4337), (0.2221, -0.03463, 0.4337), (0.17, -0.1126, 0.4337), (0.092, -0.1647, 0.4337), (1.633e-08, -0.183, 0.4337), (-0.092, -0.1647, 0.4337), (-0.17, -0.1126, 0.4337), (-0.2221, -0.03463, 0.4337), (-0.2404, 0.05737, 0.4337), (-0.2221, 0.1494, 0.4337), (-0.17, 0.2274, 0.4337), (-0.092, 0.2795, 0.4337), (1.367e-07, 0.2978, 0.4337), (0.092, 0.2795, 0.4337), (0.17, 0.2274, 0.4337), (0.1082, 0.3187, 0.4437), (8.759e-07, 0.3402, 0.4437), (-0.1082, 0.3187, 0.4437), (-0.2, 0.2574, 0.4437), (-0.2613, 0.1656, 0.4437), (-0.2828, 0.05737, 0.4437), (-0.2613, -0.05087, 0.4437), (-0.2, -0.1426, 0.4437), (-0.1082, -0.2039, 0.4437), (-5.784e-07, -0.2255, 0.4437), (0.1082, -0.2039, 0.4437), (0.2, -0.1426, 0.4437), (0.2613, -0.05087, 0.4437), (0.2828, 0.05737, 0.4437), (0.2613, 0.1656, 0.4437), (0.2, 0.2574, 0.4437), (0.1082, 0.3187, 0.4337), (1.553e-07, 0.3402, 0.4337), (-0.1082, 0.3187, 0.4337), (-0.2, 0.2574, 0.4337), (-0.2613, 0.1656, 0.4337), (-0.2828, 0.05737, 0.4337), (-0.2613, -0.05087, 0.4337), (-0.2, -0.1426, 0.4337), (-0.1082, -0.2039, 0.4337), (1.368e-08, -0.2255, 0.4337), (0.1082, -0.2039, 0.4337), (0.2, -0.1426, 0.4337), (0.2613, -0.05087, 0.4337), (0.2828, 0.05737, 0.4337), (0.2613, 0.1656, 0.4337), (0.2, 0.2574, 0.4337), (-0.001372, 0.1488, 0.4437), (-0.001372, -0.1636, 0.4437), (-0.01602, 0.1295, 0.4437), (-0.008694, 0.1295, 0.4563), (0.00595, 0.1295, 0.4563), (0.01327, 0.1295, 0.4437), (-0.01602, -0.1397, 0.4437), (-0.008694, -0.1397, 0.4563), (0.00595, -0.1397, 0.4563), (0.01327, -0.1397, 0.4437), (0.1863, -0.08908, 0.1429), (0.182, -0.09212, 0.1429), (0.182, -0.09212, 0.1912), (0.1863, -0.08908, 0.1912), (0.09804, -0.3624, 0.1912), (0.1018, -0.3662, 0.1912), (0.1018, -0.3662, 0.1429), (0.09804, -0.3624, 0.1429), (-0.143, -0.3664, 0.1429), (-0.1398, -0.3622, 0.1429), (-0.143, -0.3664, 0.1912), (-0.1398, -0.3622, 0.1912), (-0.1975, -0.07144, 0.1912), (-0.1927, -0.07583, 0.1912), (-0.1927, -0.07583, 0.1429), (-0.1975, -0.07144, 0.1429), (-0.1975, -0.07144, -0.2149), (-0.1927, -0.07583, -0.2149), (-0.1927, -0.07583, -0.1665), (-0.1975, -0.07144, -0.1665), (-0.1398, -0.3622, -0.1665), (-0.143, -0.3664, -0.1665), (-0.1398, -0.3622, -0.2149), (-0.143, -0.3664, -0.2149), (0.09804, -0.3624, -0.2149), (0.1018, -0.3662, -0.2149), (0.1018, -0.3662, -0.1665), (0.09804, -0.3624, -0.1665), (0.1863, -0.08908, -0.1665), (0.182, -0.09212, -0.1665), (0.182, -0.09212, -0.2149), (0.1863, -0.08908, -0.2149), (0.01327, -0.1397, 0.4437), (0.00595, -0.1397, 0.4563), (-0.008694, -0.1397, 0.4563), (-0.01602, -0.1397, 0.4437), (0.01327, 0.1295, 0.4437), (0.00595, 0.1295, 0.4563), (-0.008694, 0.1295, 0.4563), (-0.01602, 0.1295, 0.4437), (-0.04575, 0.3664, 0.2408), (-0.03275, 0.3664, 0.2722), (-0.001372, 0.3664, 0.2852), (0.03001, 0.3664, 0.2722), (0.04301, 0.3664, 0.2408), (0.03001, 0.3664, 0.2094), (-0.03275, 0.3664, 0.2094), (-0.001372, 0.3664, 0.1964), (-0.06128, 0.3664, 0.2408), (-0.04373, 0.3664, 0.2831), (-0.001372, 0.3664, 0.3007), (0.04099, 0.3664, 0.2831), (0.05853, 0.3664, 0.2408), (0.04099, 0.3664, 0.1984), (-0.04373, 0.3664, 0.1984), (-0.001372, 0.3664, 0.1809), (-0.01675, 0.3421, 0.2408), (-0.01225, 0.3421, 0.2517), (-0.001372, 0.3421, 0.2562), (0.009503, 0.3421, 0.2517), (0.01401, 0.3421, 0.2408), (0.009503, 0.3421, 0.2299), (-0.01225, 0.3421, 0.2299), (-0.001372, 0.3421, 0.2254), (-0.04575, 0.3421, 0.2408), (-0.03275, 0.3421, 0.2722), (-0.001372, 0.3421, 0.2852), (0.03001, 0.3421, 0.2722), (0.04301, 0.3421, 0.2408), (0.03001, 0.3421, 0.2094), (-0.03275, 0.3421, 0.2094), (-0.001372, 0.3421, 0.1964), (-0.06128, 0.3576, 0.2408), (-0.04373, 0.3576, 0.2831), (-0.001372, 0.3576, 0.3007), (0.04099, 0.3576, 0.2831), (0.05853, 0.3576, 0.2408), (0.04099, 0.3576, 0.1984), (-0.001372, 0.3576, 0.1809), (-0.04373, 0.3576, 0.1984), (-0.05051, 0.3576, 0.2408), (-0.03612, 0.3576, 0.2755), (-0.001372, 0.3576, 0.2899), (0.03337, 0.3576, 0.2755), (0.04776, 0.3576, 0.2408), (0.03337, 0.3576, 0.206), (-0.03612, 0.3576, 0.206), (-0.001372, 0.3576, 0.1916), (-0.05051, 0.3366, 0.2408), (-0.03612, 0.3366, 0.2755), (-0.001372, 0.3366, 0.2899), (0.03337, 0.3366, 0.2755), (0.04776, 0.3366, 0.2408), (0.03337, 0.3366, 0.206), (-0.001372, 0.3366, 0.1916), (-0.03612, 0.3366, 0.206), (-0.02303, 0.3366, 0.2408), (-0.01668, 0.3366, 0.2561), (-0.001372, 0.3366, 0.2624), (0.01394, 0.3366, 0.2561), (0.02028, 0.3366, 0.2408), (0.01394, 0.3366, 0.2255), (-0.001372, 0.3366, 0.2191), (-0.01668, 0.3366, 0.2255), (-0.01668, 0.3365, -0.2775), (-0.001372, 0.3365, -0.2838), (0.01394, 0.3365, -0.2775), (0.02028, 0.3365, -0.2621), (0.01394, 0.3365, -0.2468), (-0.001372, 0.3365, -0.2405), (-0.01668, 0.3365, -0.2468), (-0.02303, 0.3365, -0.2621)], [], [(15, 0, 32, 33), (14, 15, 33, 34), (13, 14, 34, 35), (12, 13, 35, 36), (11, 12, 36, 37), (10, 11, 37, 38), (9, 10, 38, 39), (8, 9, 39, 40), (7, 8, 40, 41), (6, 7, 41, 42), (5, 6, 42, 43), (4, 5, 43, 44), (3, 4, 44, 45), (2, 3, 45, 46), (1, 2, 46, 47), (0, 1, 47, 32), (50, 49, 48, 51), (51, 53, 52, 50), (49, 54, 55, 48), (54, 56, 57, 55), (53, 58, 59, 52), (58, 60, 61, 59), (56, 62, 63, 57), (62, 61, 60, 63), (65, 66, 67, 64), (71, 65, 64, 70), (69, 67, 66, 68), (74, 69, 68, 75), (73, 71, 70, 72), (78, 73, 72, 79), (76, 74, 75, 77), (77, 78, 79, 76), (86, 94, 95, 87), (87, 95, 96, 88), (88, 96, 97, 89), (89, 97, 98, 90), (90, 98, 99, 91), (91, 99, 100, 92), (92, 100, 101, 93), (93, 101, 94, 86), (103, 102, 111, 110), (104, 103, 110, 112), (105, 104, 112, 113), (106, 105, 113, 114), (107, 106, 114, 115), (108, 107, 115, 116), (109, 108, 116, 117), (102, 109, 117, 111), (119, 118, 127, 126), (120, 119, 126, 128), (121, 120, 128, 129), (122, 121, 129, 130), (123, 122, 130, 131), (124, 123, 131, 132), (125, 124, 132, 133), (118, 125, 133, 127), (134, 135, 143, 142), (136, 134, 142, 144), (137, 136, 144, 145), (138, 137, 145, 146), (139, 138, 146, 147), (140, 139, 147, 148), (141, 140, 148, 149), (135, 141, 149, 143), (150, 151, 159, 158), (152, 150, 158, 160), (153, 152, 160, 161), (154, 153, 161, 162), (155, 154, 162, 163), (156, 155, 163, 164), (157, 156, 164, 165), (151, 157, 165, 159), (174, 166, 173, 181), (175, 167, 166, 174), (176, 168, 167, 175), (177, 169, 168, 176), (178, 170, 169, 177), (179, 171, 170, 178), (180, 172, 171, 179), (181, 173, 172, 180), (22, 84, 81, 23), (21, 80, 84, 22), (25, 81, 83, 26), (24, 81, 25), (23, 81, 24), (18, 82, 80, 19), (19, 80, 20), (20, 80, 21), (29, 83, 85, 30), (30, 85, 82, 31), (16, 82, 18, 17), (16, 31, 82), (26, 83, 28, 27), (28, 83, 29), (183, 198, 182), (182, 184, 183), (182, 185, 184), (182, 186, 185), (182, 187, 186), (182, 188, 187), (182, 189, 188), (182, 190, 189), (182, 191, 190), (182, 192, 191), (182, 193, 192), (182, 194, 193), (182, 195, 194), (182, 196, 195), (182, 197, 196), (182, 198, 197), (229, 230, 214, 199), (228, 229, 199, 200), (227, 228, 200, 201), (226, 227, 201, 202), (225, 226, 202, 203), (224, 225, 203, 204), (223, 224, 204, 205), (222, 223, 205, 206), (221, 222, 206, 207), (220, 221, 207, 208), (219, 220, 208, 209), (218, 219, 209, 210), (217, 218, 210, 211), (216, 217, 211, 212), (215, 216, 212, 213), (230, 215, 213, 214), (246, 262, 247, 231), (248, 232, 231, 247), (249, 233, 232, 248), (250, 234, 233, 249), (251, 235, 234, 250), (252, 236, 235, 251), (253, 237, 236, 252), (254, 238, 237, 253), (255, 239, 238, 254), (256, 240, 239, 255), (257, 241, 240, 256), (258, 242, 241, 257), (259, 243, 242, 258), (260, 244, 243, 259), (261, 245, 244, 260), (262, 246, 245, 261), (263, 265, 266), (264, 270, 269), (263, 266, 267), (264, 271, 270), (263, 267, 268), (264, 272, 271), (279, 273, 276, 278), (277, 275, 274, 280), (284, 277, 280, 282), (281, 279, 278, 283), (288, 281, 283, 285), (286, 284, 282, 287), (291, 293, 295, 290), (289, 296, 294, 292), (296, 298, 299, 294), (293, 300, 297, 295), (300, 302, 303, 297), (298, 304, 301, 299), (305, 309, 310, 306), (306, 310, 311, 307), (307, 311, 312, 308), (327, 321, 313, 319), (321, 322, 314, 313), (322, 323, 315, 314), (323, 324, 316, 315), (324, 325, 317, 316), (325, 326, 318, 317), (326, 328, 320, 318), (328, 327, 319, 320), (343, 337, 329, 335), (337, 338, 330, 329), (338, 339, 331, 330), (339, 340, 332, 331), (340, 341, 333, 332), (341, 342, 334, 333), (342, 344, 336, 334), (344, 343, 335, 336), (359, 353, 345, 352), (353, 354, 346, 345), (354, 355, 347, 346), (355, 356, 348, 347), (356, 357, 349, 348), (357, 358, 350, 349), (358, 360, 351, 350), (360, 359, 352, 351), (376, 369, 361, 368), (369, 370, 362, 361), (370, 371, 363, 362), (371, 372, 364, 363), (372, 373, 365, 364), (373, 374, 366, 365), (374, 375, 367, 366), (375, 376, 368, 367), (384, 379, 378, 377), (383, 382, 381, 380), (384, 383, 380, 379)])
me_cylinder.polygons.foreach_set('use_smooth', [True] * 198)
me_cylinder.use_remesh_preserve_volume = False
me_cylinder.use_remesh_preserve_attributes = False
me_cylinder.use_mirror_vertex_groups = False
me_cylinder.update()
me_plane_005 = bpy.data.meshes.new('Plane.005')
me_plane_005.from_pydata([(0.003428, 0.005095, -0.1454), (0.003428, 0.005095, -0.1413), (-9.942e-05, 0.005095, -0.1393), (-0.003627, 0.005095, -0.1413), (-0.003627, 0.005095, -0.1454), (-9.942e-05, 0.005095, -0.1474), (0.003428, 0.03009, -0.1454), (0.003428, 0.03009, -0.1413), (-9.942e-05, 0.03009, -0.1393), (-0.003627, 0.03009, -0.1413), (-0.003627, 0.03009, -0.1454), (-9.942e-05, 0.03009, -0.1474), (-9.942e-05, 0.03009, -0.1474), (-0.003627, 0.03009, -0.1454), (-0.003627, 0.03009, -0.1413), (-9.942e-05, 0.03009, -0.1393), (0.003428, 0.03009, -0.1413), (0.003428, 0.03009, -0.1454), (-0.0128, -0.005, 0.1596), (0.0128, -0.005, 0.1596), (-0.0128, 0.005, 0.1596), (0.0128, 0.005, 0.1596), (0.0128, 0.005, -0.1596), (0.0128, -0.005, -0.1596), (-0.0128, 0.005, -0.1596), (-0.0128, -0.005, -0.1596), (-0.0128, 0.02759, 0.23), (-0.0128, 0.01759, 0.23), (0.0128, 0.02759, 0.23), (0.0128, 0.01759, 0.23), (-0.0128, 0.02759, 0.3), (0.0128, 0.02759, 0.3), (-0.0128, 0.01759, 0.3), (0.0128, 0.01759, 0.3), (-0.0128, -0.007286, 0.3189), (-0.0128, -0.007286, 0.3289), (0.0128, -0.007286, 0.3289), (0.0128, -0.007286, 0.3189), (-0.0128, -0.1867, 0.3289), (0.0128, -0.1867, 0.3289), (-0.0128, -0.1867, 0.3189), (0.0128, -0.1867, 0.3189), (0.0128, -0.1867, 0.3189), (-0.0128, -0.1867, 0.3189), (0.0128, -0.1867, 0.3289), (-0.0128, -0.1867, 0.3289), (0.0128, -0.007286, 0.3189), (0.0128, -0.007286, 0.3289), (-0.0128, -0.007286, 0.3289), (-0.0128, -0.007286, 0.3189), (0.0128, 0.01759, 0.3), (-0.0128, 0.01759, 0.3), (0.0128, 0.02759, 0.3), (-0.0128, 0.02759, 0.3), (0.0128, 0.01759, 0.23), (0.0128, 0.02759, 0.23), (-0.0128, 0.01759, 0.23), (-0.0128, 0.02759, 0.23), (-0.0128, -0.005, -0.1596), (-0.0128, 0.005, -0.1596), (0.0128, -0.005, -0.1596), (0.0128, 0.005, -0.1596), (0.0128, 0.005, 0.1596), (-0.0128, 0.005, 0.1596), (0.0128, -0.005, 0.1596), (-0.0128, -0.005, 0.1596)], [], [(1, 0, 6, 7), (2, 1, 7, 8), (3, 2, 8, 9), (4, 3, 9, 10), (5, 4, 10, 11), (0, 5, 11, 6), (15, 13, 14), (17, 12, 16), (16, 12, 13, 15), (19, 23, 22, 21), (25, 18, 20, 24), (18, 27, 26, 20), (21, 28, 29, 19), (29, 28, 31, 33), (26, 27, 32, 30), (30, 32, 34, 35), (33, 31, 36, 37), (37, 36, 39, 41), (35, 34, 40, 38), (60, 58, 59, 61), (65, 58, 60, 64), (62, 61, 59, 63), (56, 65, 64, 54), (63, 57, 55, 62), (55, 57, 53, 52), (56, 54, 50, 51), (51, 50, 46, 49), (52, 53, 48, 47), (47, 48, 45, 44), (49, 46, 42, 43), (44, 45, 43, 42)])
me_plane_005.polygons.foreach_set('use_smooth', [True] * 31)
me_plane_005.use_remesh_preserve_volume = False
me_plane_005.use_remesh_preserve_attributes = False
me_plane_005.use_mirror_vertex_groups = False
me_plane_005.update()
me_plane_004 = bpy.data.meshes.new('Plane.004')
me_plane_004.from_pydata([(0.03532, 0.3456, 0.08907), (0.03532, 0.3356, 0.08907), (-0.2635, 0.3356, 0.08907), (-0.2635, 0.3456, 0.08907), (-0.2635, 0.3356, 0.1211), (-0.2635, 0.3456, 0.1211), (0.03532, 0.3456, 0.1211), (0.03532, 0.3356, 0.1211), (-0.2804, 0.3356, 0.08414), (-0.2964, 0.3356, 0.1118), (-0.2964, 0.3456, 0.1118), (-0.2804, 0.3456, 0.08414), (-0.2925, 0.3356, 0.07141), (-0.2925, 0.3456, 0.07141), (-0.3202, 0.3456, 0.08741), (-0.3202, 0.3356, 0.08741), (-0.3287, 0.3356, 0.05431), (-0.2967, 0.3356, 0.05431), (-0.3287, 0.3456, 0.05431), (-0.2967, 0.3456, 0.05431), (-0.2967, 0.3456, -0.1211), (-0.2967, 0.3356, -0.1211), (-0.3287, 0.3456, -0.1211), (-0.3287, 0.3356, -0.1211), (0.3287, 0.153, 0.1211), (0.3187, 0.153, 0.1211), (0.3187, 0.153, 0.08907), (0.3287, 0.153, 0.08907), (0.3187, -0.3456, 0.08907), (0.3287, -0.3456, 0.08907), (0.3287, -0.3456, 0.1211), (0.3187, -0.3456, 0.1211), (0.3187, -0.3456, 0.1211), (0.3287, -0.3456, 0.1211), (0.3287, -0.3456, 0.08907), (0.3187, -0.3456, 0.08907), (0.3287, 0.153, 0.08907), (0.3187, 0.153, 0.08907), (0.3187, 0.153, 0.1211), (0.3287, 0.153, 0.1211), (-0.3287, 0.3356, -0.1211), (-0.3287, 0.3456, -0.1211), (-0.2967, 0.3356, -0.1211), (-0.2967, 0.3456, -0.1211), (-0.2967, 0.3456, 0.05431), (-0.3287, 0.3456, 0.05431), (-0.2967, 0.3356, 0.05431), (-0.3287, 0.3356, 0.05431), (-0.3202, 0.3356, 0.08741), (-0.3202, 0.3456, 0.08741), (-0.2925, 0.3456, 0.07141), (-0.2925, 0.3356, 0.07141), (-0.2804, 0.3456, 0.08414), (-0.2964, 0.3456, 0.1118), (-0.2964, 0.3356, 0.1118), (-0.2804, 0.3356, 0.08414), (0.03532, 0.3356, 0.1211), (0.03532, 0.3456, 0.1211), (-0.2635, 0.3456, 0.1211), (-0.2635, 0.3356, 0.1211), (-0.2635, 0.3456, 0.08907), (-0.2635, 0.3356, 0.08907), (0.03532, 0.3356, 0.08907), (0.03532, 0.3456, 0.08907)], [], [(0, 1, 2, 3), (7, 6, 5, 4), (5, 10, 9, 4), (2, 8, 11, 3), (8, 12, 13, 11), (10, 14, 15, 9), (14, 18, 16, 15), (12, 17, 19, 13), (17, 21, 20, 19), (18, 22, 23, 16), (7, 25, 24, 6), (0, 27, 26, 1), (27, 29, 28, 26), (25, 31, 30, 24), (34, 33, 32, 35), (37, 35, 32, 38), (39, 33, 34, 36), (57, 39, 36, 63), (62, 37, 38, 56), (42, 40, 41, 43), (47, 40, 42, 46), (44, 43, 41, 45), (50, 44, 45, 49), (48, 47, 46, 51), (54, 48, 51, 55), (52, 50, 49, 53), (60, 52, 53, 58), (59, 54, 55, 61), (62, 56, 59, 61), (60, 58, 57, 63)])
me_plane_004.polygons.foreach_set('use_smooth', [True] * 30)
me_plane_004.use_remesh_preserve_volume = False
me_plane_004.use_remesh_preserve_attributes = False
me_plane_004.use_mirror_vertex_groups = False
me_plane_004.update()
me_plane_003 = bpy.data.meshes.new('Plane.003')
me_plane_003.from_pydata([(-0.3455, 0.3435, -0.1448), (-0.3455, 0.3435, -0.1408), (-0.3491, 0.3435, -0.1387), (-0.3526, 0.3435, -0.1408), (-0.3526, 0.3435, -0.1448), (-0.3491, 0.3435, -0.1469), (-0.3455, 0.3685, -0.1448), (-0.3455, 0.3685, -0.1408), (-0.3491, 0.3685, -0.1387), (-0.3526, 0.3685, -0.1408), (-0.3526, 0.3685, -0.1448), (-0.3491, 0.3685, -0.1469), (-0.3491, 0.3685, -0.1469), (-0.3526, 0.3685, -0.1448), (-0.3526, 0.3685, -0.1408), (-0.3491, 0.3685, -0.1387), (-0.3455, 0.3685, -0.1408), (-0.3455, 0.3685, -0.1448), (0.07552, 0.3434, 0.126), (0.07552, 0.3334, 0.126), (-0.2998, 0.3334, 0.126), (-0.2998, 0.3434, 0.126), (-0.2998, 0.3334, 0.158), (-0.2998, 0.3434, 0.158), (0.07552, 0.3434, 0.158), (0.07552, 0.3334, 0.158), (-0.3167, 0.3334, 0.1211), (-0.3327, 0.3334, 0.1488), (-0.3327, 0.3434, 0.1488), (-0.3167, 0.3434, 0.1211), (-0.3289, 0.3334, 0.1083), (-0.3289, 0.3434, 0.1083), (-0.3566, 0.3434, 0.1243), (-0.3566, 0.3334, 0.1243), (-0.3651, 0.3334, 0.09124), (-0.3331, 0.3334, 0.09124), (-0.3651, 0.3434, 0.09124), (-0.3331, 0.3434, 0.09124), (-0.3331, 0.3434, -0.158), (-0.3331, 0.3334, -0.158), (-0.3651, 0.3434, -0.158), (-0.3651, 0.3334, -0.158), (0.3651, 0.1527, 0.158), (0.3551, 0.1527, 0.158), (0.3551, 0.1527, 0.126), (0.3651, 0.1527, 0.126), (0.3551, -0.3434, 0.126), (0.3651, -0.3434, 0.126), (0.3651, -0.3434, 0.158), (0.3551, -0.3434, 0.158), (0.3551, -0.3434, 0.158), (0.3651, -0.3434, 0.158), (0.3651, -0.3434, 0.126), (0.3551, -0.3434, 0.126), (0.3651, 0.1527, 0.126), (0.3551, 0.1527, 0.126), (0.3551, 0.1527, 0.158), (0.3651, 0.1527, 0.158), (-0.3651, 0.3334, -0.158), (-0.3651, 0.3434, -0.158), (-0.3331, 0.3334, -0.158), (-0.3331, 0.3434, -0.158), (-0.3331, 0.3434, 0.09124), (-0.3651, 0.3434, 0.09124), (-0.3331, 0.3334, 0.09124), (-0.3651, 0.3334, 0.09124), (-0.3566, 0.3334, 0.1243), (-0.3566, 0.3434, 0.1243), (-0.3289, 0.3434, 0.1083), (-0.3289, 0.3334, 0.1083), (-0.3167, 0.3434, 0.1211), (-0.3327, 0.3434, 0.1488), (-0.3327, 0.3334, 0.1488), (-0.3167, 0.3334, 0.1211), (0.07552, 0.3334, 0.158), (0.07552, 0.3434, 0.158), (-0.2998, 0.3434, 0.158), (-0.2998, 0.3334, 0.158), (-0.2998, 0.3434, 0.126), (-0.2998, 0.3334, 0.126), (0.07552, 0.3334, 0.126), (0.07552, 0.3434, 0.126)], [], [(1, 0, 6, 7), (2, 1, 7, 8), (3, 2, 8, 9), (4, 3, 9, 10), (5, 4, 10, 11), (0, 5, 11, 6), (15, 13, 14), (17, 12, 16), (16, 12, 13, 15), (18, 19, 20, 21), (25, 24, 23, 22), (23, 28, 27, 22), (20, 26, 29, 21), (26, 30, 31, 29), (28, 32, 33, 27), (32, 36, 34, 33), (30, 35, 37, 31), (35, 39, 38, 37), (36, 40, 41, 34), (25, 43, 42, 24), (18, 45, 44, 19), (45, 47, 46, 44), (43, 49, 48, 42), (52, 51, 50, 53), (55, 53, 50, 56), (57, 51, 52, 54), (75, 57, 54, 81), (80, 55, 56, 74), (60, 58, 59, 61), (65, 58, 60, 64), (62, 61, 59, 63), (68, 62, 63, 67), (66, 65, 64, 69), (72, 66, 69, 73), (70, 68, 67, 71), (78, 70, 71, 76), (77, 72, 73, 79), (80, 74, 77, 79), (78, 76, 75, 81)])
me_plane_003.polygons.foreach_set('use_smooth', [True] * 39)
me_plane_003.use_remesh_preserve_volume = False
me_plane_003.use_remesh_preserve_attributes = False
me_plane_003.use_mirror_vertex_groups = False
me_plane_003.update()
me_plane_002 = bpy.data.meshes.new('Plane.002')
me_plane_002.from_pydata([(-0.3857, 0.3428, -0.1788), (-0.3857, 0.3428, -0.1747), (-0.3892, 0.3428, -0.1726), (-0.3928, 0.3428, -0.1747), (-0.3928, 0.3428, -0.1788), (-0.3892, 0.3428, -0.1808), (-0.3857, 0.3678, -0.1788), (-0.3857, 0.3678, -0.1747), (-0.3892, 0.3678, -0.1726), (-0.3928, 0.3678, -0.1747), (-0.3928, 0.3678, -0.1788), (-0.3892, 0.3678, -0.1808), (-0.3892, 0.3678, -0.1808), (-0.3928, 0.3678, -0.1788), (-0.3928, 0.3678, -0.1747), (-0.3892, 0.3678, -0.1726), (-0.3857, 0.3678, -0.1747), (-0.3857, 0.3678, -0.1788), (0.1101, 0.3427, 0.161), (0.1101, 0.3327, 0.161), (-0.3399, 0.3327, 0.161), (-0.3399, 0.3427, 0.161), (-0.3399, 0.3327, 0.193), (-0.3399, 0.3427, 0.193), (0.1101, 0.3427, 0.193), (0.1101, 0.3327, 0.193), (-0.3568, 0.3327, 0.1561), (-0.3728, 0.3327, 0.1838), (-0.3728, 0.3427, 0.1838), (-0.3568, 0.3427, 0.1561), (-0.369, 0.3327, 0.1433), (-0.369, 0.3427, 0.1433), (-0.3967, 0.3427, 0.1593), (-0.3967, 0.3327, 0.1593), (-0.4051, 0.3327, 0.1262), (-0.3731, 0.3327, 0.1262), (-0.4051, 0.3427, 0.1262), (-0.3731, 0.3427, 0.1262), (-0.3731, 0.3427, -0.193), (-0.3731, 0.3327, -0.193), (-0.4051, 0.3427, -0.193), (-0.4051, 0.3327, -0.193), (0.4051, 0.1501, 0.193), (0.3951, 0.1501, 0.193), (0.3951, 0.1501, 0.161), (0.4051, 0.1501, 0.161), (0.3951, -0.3427, 0.161), (0.4051, -0.3427, 0.161), (0.4051, -0.3427, 0.193), (0.3951, -0.3427, 0.193), (0.3951, -0.3427, 0.193), (0.4051, -0.3427, 0.193), (0.4051, -0.3427, 0.161), (0.3951, -0.3427, 0.161), (0.4051, 0.1501, 0.161), (0.3951, 0.1501, 0.161), (0.3951, 0.1501, 0.193), (0.4051, 0.1501, 0.193), (-0.4051, 0.3327, -0.193), (-0.4051, 0.3427, -0.193), (-0.3731, 0.3327, -0.193), (-0.3731, 0.3427, -0.193), (-0.3731, 0.3427, 0.1262), (-0.4051, 0.3427, 0.1262), (-0.3731, 0.3327, 0.1262), (-0.4051, 0.3327, 0.1262), (-0.3967, 0.3327, 0.1593), (-0.3967, 0.3427, 0.1593), (-0.369, 0.3427, 0.1433), (-0.369, 0.3327, 0.1433), (-0.3568, 0.3427, 0.1561), (-0.3728, 0.3427, 0.1838), (-0.3728, 0.3327, 0.1838), (-0.3568, 0.3327, 0.1561), (0.1101, 0.3327, 0.193), (0.1101, 0.3427, 0.193), (-0.3399, 0.3427, 0.193), (-0.3399, 0.3327, 0.193), (-0.3399, 0.3427, 0.161), (-0.3399, 0.3327, 0.161), (0.1101, 0.3327, 0.161), (0.1101, 0.3427, 0.161)], [], [(1, 0, 6, 7), (2, 1, 7, 8), (3, 2, 8, 9), (4, 3, 9, 10), (5, 4, 10, 11), (0, 5, 11, 6), (15, 13, 14), (17, 12, 16), (16, 12, 13, 15), (18, 19, 20, 21), (25, 24, 23, 22), (23, 28, 27, 22), (20, 26, 29, 21), (26, 30, 31, 29), (28, 32, 33, 27), (32, 36, 34, 33), (30, 35, 37, 31), (35, 39, 38, 37), (36, 40, 41, 34), (25, 43, 42, 24), (18, 45, 44, 19), (45, 47, 46, 44), (43, 49, 48, 42), (52, 51, 50, 53), (57, 51, 52, 54), (75, 57, 54, 81), (80, 55, 56, 74), (60, 58, 59, 61), (65, 58, 60, 64), (62, 61, 59, 63), (68, 62, 63, 67), (66, 65, 64, 69), (72, 66, 69, 73), (70, 68, 67, 71), (78, 70, 71, 76), (77, 72, 73, 79), (80, 74, 77, 79), (78, 76, 75, 81), (55, 53, 50, 56)])
me_plane_002.polygons.foreach_set('use_smooth', [True] * 39)
me_plane_002.use_remesh_preserve_volume = False
me_plane_002.use_remesh_preserve_attributes = False
me_plane_002.use_mirror_vertex_groups = False
me_plane_002.update()
me_plane_001 = bpy.data.meshes.new('Plane.001')
me_plane_001.from_pydata([(0.17, 0.02, -0.02), (0.17, 5.96e-08, -0.02), (-0.17, -5.96e-08, -0.02), (-0.17, 0.02, -0.02), (-0.17, -5.96e-08, 0.02), (-0.17, 0.02, 0.02), (0.17, 0.02, 0.02), (0.17, 5.96e-08, 0.02)], [], [(0, 3, 2, 1), (2, 3, 5, 4), (3, 0, 6, 5), (0, 1, 7, 6), (1, 2, 4, 7), (7, 4, 5, 6)])
me_plane_001.use_remesh_preserve_volume = False
me_plane_001.use_remesh_preserve_attributes = False
me_plane_001.use_mirror_vertex_groups = False
me_plane_001.update()
me_plane = bpy.data.meshes.new('Plane')
me_plane.from_pydata([(-0.2301, 0.01, -0.002037), (-0.2301, 0.01, 0.002036), (-0.2336, 0.01, 0.004073), (-0.2372, 0.01, 0.002036), (-0.2372, 0.01, -0.002037), (-0.2336, 0.01, -0.004073), (-0.2301, 0.06, -0.002036), (-0.2301, 0.06, 0.002036), (-0.2336, 0.06, 0.004073), (-0.2372, 0.06, 0.002036), (-0.2372, 0.06, -0.002036), (-0.2336, 0.06, -0.004073), (-0.2336, 0.06, -0.004073), (-0.2372, 0.06, -0.002036), (-0.2372, 0.06, 0.002036), (-0.2336, 0.06, 0.004073), (-0.2301, 0.06, 0.002036), (-0.2301, 0.06, -0.002036), (-0.125, 0.01, -0.002037), (-0.125, 0.01, 0.002036), (-0.1285, 0.01, 0.004073), (-0.132, 0.01, 0.002036), (-0.132, 0.01, -0.002037), (-0.1285, 0.01, -0.004073), (-0.125, 0.06, -0.002036), (-0.125, 0.06, 0.002036), (-0.1285, 0.06, 0.004073), (-0.132, 0.06, 0.002036), (-0.132, 0.06, -0.002036), (-0.1285, 0.06, -0.004073), (-0.1285, 0.06, -0.004073), (-0.132, 0.06, -0.002036), (-0.132, 0.06, 0.002036), (-0.1285, 0.06, 0.004073), (-0.125, 0.06, 0.002036), (-0.125, 0.06, -0.002036), (-0.04858, 0.01, -0.002037), (-0.04858, 0.01, 0.002036), (-0.0521, 0.01, 0.004073), (-0.05563, 0.01, 0.002036), (-0.05563, 0.01, -0.002037), (-0.0521, 0.01, -0.004073), (-0.04858, 0.06, -0.002036), (-0.04858, 0.06, 0.002036), (-0.0521, 0.06, 0.004073), (-0.05563, 0.06, 0.002036), (-0.05563, 0.06, -0.002036), (-0.0521, 0.06, -0.004073), (-0.0521, 0.06, -0.004073), (-0.05563, 0.06, -0.002036), (-0.05563, 0.06, 0.002036), (-0.0521, 0.06, 0.004073), (-0.04858, 0.06, 0.002036), (-0.04858, 0.06, -0.002036), (0.02789, 0.01, -0.002037), (0.02789, 0.01, 0.002036), (0.02436, 0.01, 0.004073), (0.02084, 0.01, 0.002036), (0.02084, 0.01, -0.002037), (0.02436, 0.01, -0.004073), (0.02789, 0.06, -0.002036), (0.02789, 0.06, 0.002036), (0.02436, 0.06, 0.004073), (0.02084, 0.06, 0.002036), (0.02084, 0.06, -0.002036), (0.02436, 0.06, -0.004073), (0.02436, 0.06, -0.004073), (0.02084, 0.06, -0.002036), (0.02084, 0.06, 0.002036), (0.02436, 0.06, 0.004073), (0.02789, 0.06, 0.002036), (0.02789, 0.06, -0.002036), (0.4, 0.01, -0.02), (0.4, 5.96e-08, -0.02), (-0.5, -5.96e-08, -0.02), (-0.5, 0.01, -0.02), (-0.5, -5.96e-08, 0.02), (-0.5, 0.01, 0.02), (0.4, 0.01, 0.02), (0.4, 5.96e-08, 0.02)], [], [(1, 0, 6, 7), (2, 1, 7, 8), (3, 2, 8, 9), (4, 3, 9, 10), (5, 4, 10, 11), (0, 5, 11, 6), (15, 13, 14), (17, 12, 16), (16, 12, 13, 15), (19, 18, 24, 25), (20, 19, 25, 26), (21, 20, 26, 27), (22, 21, 27, 28), (23, 22, 28, 29), (18, 23, 29, 24), (33, 31, 32), (35, 30, 34), (34, 30, 31, 33), (37, 36, 42, 43), (38, 37, 43, 44), (39, 38, 44, 45), (40, 39, 45, 46), (41, 40, 46, 47), (36, 41, 47, 42), (51, 49, 50), (53, 48, 52), (52, 48, 49, 51), (55, 54, 60, 61), (56, 55, 61, 62), (57, 56, 62, 63), (58, 57, 63, 64), (59, 58, 64, 65), (54, 59, 65, 60), (69, 67, 68), (71, 66, 70), (70, 66, 67, 69), (72, 75, 74, 73), (74, 75, 77, 76), (75, 72, 78, 77), (72, 73, 79, 78), (73, 74, 76, 79), (79, 76, 77, 78)])
me_plane.polygons.foreach_set('use_smooth', [1, 1, 1, 1, 1, 1, 1, 1, 1, 1, 1, 1, 1, 1, 1, 1, 1, 1, 1, 1, 1, 1, 1, 1, 1, 1, 1, 1, 1, 1, 1, 1, 1, 1, 1, 1, 0, 0, 0, 0, 0, 0])
me_plane.use_remesh_preserve_volume = False
me_plane.use_remesh_preserve_attributes = False
me_plane.use_mirror_vertex_groups = False
me_plane.update()
me_cube = bpy.data.meshes.new('Cube')
me_cube.from_pydata([(1.0, 0.05, 0.0), (1.0, -0.05, 0.0), (-1.0, -0.05, 0.0), (-1.0, 0.05, 0.0), (1.0, 0.05, 2.0), (1.0, -0.05, 2.0), (-1.0, -0.05, 2.0), (-1.0, 0.05, 2.0), (0.9, 0.05, 1.49), (0.9, 0.05, 1.9), (0.9, -0.05, 1.49), (0.9, -0.05, 1.9), (0.59, 0.05, 1.49), (0.59, 0.05, 1.9), (0.59, -0.05, 1.49), (0.59, -0.05, 1.9), (0.1, -0.05, 1.7), (0.1, -0.05, 1.9), (0.1, 0.05, 1.7), (0.1, 0.05, 1.9), (-0.1, -0.05, 1.7), (-0.1, -0.05, 1.9), (-0.1, 0.05, 1.7), (-0.1, 0.05, 1.9)], [], [(0, 1, 2, 3), (4, 7, 6, 5), (0, 4, 5, 1), (2, 6, 7, 3), (4, 0, 8, 9), (1, 5, 11, 10), (0, 3, 12, 8), (1, 10, 14, 2), (15, 17, 16, 14), (13, 12, 18, 19), (8, 12, 14, 10), (8, 10, 11, 9), (12, 13, 15, 14), (9, 11, 15, 13), (2, 20, 21, 6), (3, 7, 23, 22), (16, 17, 19, 18), (20, 22, 23, 21), (16, 18, 22, 20), (17, 21, 23, 19), (2, 14, 16), (3, 18, 12), (3, 22, 18), (2, 16, 20), (4, 13, 19, 7), (7, 19, 23), (4, 9, 13), (5, 6, 17, 15), (5, 15, 11), (6, 21, 17)])
me_cube.materials.append(mat_material)
me_cube.use_remesh_preserve_volume = False
me_cube.use_remesh_preserve_attributes = False
me_cube.use_mirror_vertex_groups = False
me_cube.update()
me_cube_002 = bpy.data.meshes.new('Cube.002')
me_cube_002.from_pydata([(2.0, 2.0, 0.0), (2.0, -2.0, 0.0), (0.0, -2.0, 0.0), (0.0, 2.0, 0.0), (2.0, 2.0, 2.0), (2.0, -2.0, 2.0), (0.0, -2.0, 2.0), (0.0, 2.0, 2.0)], [], [(0, 3, 2, 1), (4, 5, 6, 7), (0, 1, 5, 4), (1, 2, 6, 5), (3, 0, 4, 7)])
me_cube_002.use_remesh_preserve_volume = False
me_cube_002.use_remesh_preserve_attributes = False
me_cube_002.use_mirror_vertex_groups = False
me_cube_002.update()

# ---- curves / text
cu_curvecircle = bpy.data.curves.new('CurveCircle', 'CURVE')
cu_curvecircle.dimensions = '3D'
_sp = cu_curvecircle.splines.new('BEZIER'); _sp.bezier_points.add(3)
_sp.bezier_points.foreach_set('co', [-0.005994, 2.381e-08, 0.0, -4.539e-11, 0.005994, 0.0, 0.005994, 2.381e-08, 0.0, -4.539e-11, -0.005994, 0.0])
_sp.bezier_points.foreach_set('handle_left', [-0.005994, -0.003309, 0.0, -0.003309, 0.005994, 0.0, 0.005994, 0.003309, 0.0, 0.003309, -0.005994, 0.0])
_sp.bezier_points.foreach_set('handle_right', [-0.005994, 0.003309, 0.0, 0.003309, 0.005994, 0.0, 0.005994, -0.003309, 0.0, -0.003309, -0.005994, 0.0])
for _p, _l, _r in zip(_sp.bezier_points, ['AUTO', 'AUTO', 'AUTO', 'AUTO'], ['AUTO', 'AUTO', 'AUTO', 'AUTO']): _p.handle_left_type = _l; _p.handle_right_type = _r
_sp.radius_interpolation = 'EASE'
_sp.order_u = 2
_sp.order_v = 2
_sp.resolution_u = 2
_sp.resolution_v = 2
_sp.use_cyclic_u = True
cu_curvecircle.use_path_clamp = True
cu_curvecircle.use_deform_bounds = True
cu_curvecircle.use_radius = False
cu_curvecircle.bevel_resolution = 0
cu_curvecircle.resolution_u = 1
cu_curvecircle.resolution_v = 6
cu_curvecircle.fill_mode = 'HALF'
cu_curvecircle.twist_mode = 'Z_UP'
cu_curve_004 = bpy.data.curves.new('Curve.004', 'CURVE')
cu_curve_004.dimensions = '3D'
_sp = cu_curve_004.splines.new('BEZIER'); _sp.bezier_points.add(2)
_sp.bezier_points.foreach_set('co', [-0.3841, 0.04525, -0.7952, -0.09521, -0.1047, -0.1383, -0.001252, 0.01504, 0.0])
_sp.bezier_points.foreach_set('handle_left', [-0.375, 0.08799, -1.031, -0.2704, -0.1272, -0.175, 0.02336, -0.1461, 0.0003155])
_sp.bezier_points.foreach_set('handle_right', [-0.3987, -0.02334, -0.417, 0.01775, -0.09025, -0.1147, -0.0181, 0.1253, -0.0002159])
for _p, _l, _r in zip(_sp.bezier_points, ['ALIGNED', 'ALIGNED', 'ALIGNED'], ['ALIGNED', 'ALIGNED', 'ALIGNED']): _p.handle_left_type = _l; _p.handle_right_type = _r
_sp.radius_interpolation = 'EASE'
_sp.order_u = 2
_sp.order_v = 2
cu_curve_004.use_path_clamp = True
cu_curve_004.use_deform_bounds = True
cu_curve_004.use_radius = False
cu_curve_004.bevel_mode = 'OBJECT'
cu_curve_004.bevel_resolution = 0
cu_curve_004.resolution_u = 6
cu_curve_004.resolution_v = 6
cu_curve_004.fill_mode = 'HALF'
cu_curve_004.twist_mode = 'Z_UP'
cu_curve_003 = bpy.data.curves.new('Curve.003', 'CURVE')
cu_curve_003.dimensions = '3D'
_sp = cu_curve_003.splines.new('BEZIER'); _sp.bezier_points.add(2)
_sp.bezier_points.foreach_set('co', [-0.4095, -0.5205, -0.05095, -0.02596, -0.3259, -0.1783, -0.007233, 0.0138, -0.0002846])
_sp.bezier_points.foreach_set('handle_left', [-0.4093, -0.5199, 0.1235, -0.1513, -0.4305, -0.326, 0.08636, -0.1401, 3.088e-05])
_sp.bezier_points.foreach_set('handle_right', [-0.4097, -0.5212, -0.2354, 0.05275, -0.2602, -0.08558, -0.06519, 0.1091, -0.0004799])
for _p, _l, _r in zip(_sp.bezier_points, ['ALIGNED', 'ALIGNED', 'ALIGNED'], ['ALIGNED', 'ALIGNED', 'ALIGNED']): _p.handle_left_type = _l; _p.handle_right_type = _r
_sp.radius_interpolation = 'EASE'
_sp.order_u = 2
_sp.order_v = 2
cu_curve_003.use_path_clamp = True
cu_curve_003.use_deform_bounds = True
cu_curve_003.use_radius = False
cu_curve_003.bevel_mode = 'OBJECT'
cu_curve_003.bevel_resolution = 0
cu_curve_003.resolution_u = 6
cu_curve_003.resolution_v = 6
cu_curve_003.fill_mode = 'HALF'
cu_curve_003.twist_mode = 'Z_UP'
cu_curve_002 = bpy.data.curves.new('Curve.002', 'CURVE')
cu_curve_002.dimensions = '3D'
_sp = cu_curve_002.splines.new('BEZIER'); _sp.bezier_points.add(2)
_sp.bezier_points.foreach_set('co', [-0.2314, -0.5587, -0.05094, -0.08685, -0.2801, -0.05704, 0.004889, 0.01316, 2.454e-10])
_sp.bezier_points.foreach_set('handle_left', [-0.2309, -0.5559, 0.06945, -0.2619, -0.4688, -0.2047, -0.04449, -0.1152, 0.0003155])
_sp.bezier_points.foreach_set('handle_right', [-0.2317, -0.5607, -0.1381, -0.005303, -0.1921, 0.01175, 0.04495, 0.1173, -0.0002559])
for _p, _l, _r in zip(_sp.bezier_points, ['ALIGNED', 'ALIGNED', 'ALIGNED'], ['ALIGNED', 'ALIGNED', 'ALIGNED']): _p.handle_left_type = _l; _p.handle_right_type = _r
_sp.radius_interpolation = 'EASE'
_sp.order_u = 2
_sp.order_v = 2
cu_curve_002.use_path_clamp = True
cu_curve_002.use_deform_bounds = True
cu_curve_002.use_radius = False
cu_curve_002.bevel_mode = 'OBJECT'
cu_curve_002.bevel_resolution = 0
cu_curve_002.resolution_u = 6
cu_curve_002.resolution_v = 6
cu_curve_002.fill_mode = 'HALF'
cu_curve_002.twist_mode = 'Z_UP'
cu_curve_001 = bpy.data.curves.new('Curve.001', 'CURVE')
cu_curve_001.dimensions = '3D'
_sp = cu_curve_001.splines.new('BEZIER'); _sp.bezier_points.add(2)
_sp.bezier_points.foreach_set('co', [-0.3564, -0.3459, -0.05277, -0.2554, -0.1871, -0.1811, 0.004968, 0.0159, 0.0])
_sp.bezier_points.foreach_set('handle_left', [-0.356, -0.3533, 0.1821, -0.3726, -0.2593, -0.1683, -0.03409, -0.06923, 0.0003155])
_sp.bezier_points.foreach_set('handle_right', [-0.3565, -0.344, -0.1141, -0.1382, -0.115, -0.1939, 0.05149, 0.1173, -0.0003758])
for _p, _l, _r in zip(_sp.bezier_points, ['ALIGNED', 'ALIGNED', 'ALIGNED'], ['ALIGNED', 'ALIGNED', 'ALIGNED']): _p.handle_left_type = _l; _p.handle_right_type = _r
_sp.radius_interpolation = 'EASE'
_sp.order_u = 2
_sp.order_v = 2
cu_curve_001.use_path_clamp = True
cu_curve_001.use_deform_bounds = True
cu_curve_001.use_radius = False
cu_curve_001.bevel_mode = 'OBJECT'
cu_curve_001.bevel_resolution = 0
cu_curve_001.resolution_u = 6
cu_curve_001.resolution_v = 6
cu_curve_001.fill_mode = 'HALF'
cu_curve_001.twist_mode = 'Z_UP'
cu_curve = bpy.data.curves.new('Curve', 'CURVE')
cu_curve.dimensions = '3D'
_sp = cu_curve.splines.new('BEZIER'); _sp.bezier_points.add(2)
_sp.bezier_points.foreach_set('co', [-0.307, -0.4383, 0.04787, -0.2076, -0.191, -0.2243, -0.0001788, 0.0112, 0.0])
_sp.bezier_points.foreach_set('handle_left', [-0.3066, -0.4385, 0.1751, -0.3249, -0.2631, -0.2115, 0.0008987, -0.1676, 0.0003155])
_sp.bezier_points.foreach_set('handle_right', [-0.3072, -0.4382, -0.01359, -0.09038, -0.1188, -0.237, -0.0008512, 0.1228, -0.0001969])
for _p, _l, _r in zip(_sp.bezier_points, ['ALIGNED', 'ALIGNED', 'ALIGNED'], ['ALIGNED', 'ALIGNED', 'ALIGNED']): _p.handle_left_type = _l; _p.handle_right_type = _r
_sp.radius_interpolation = 'EASE'
_sp.order_u = 2
_sp.order_v = 2
cu_curve.use_path = True
cu_curve.use_path_follow = True
cu_curve.use_path_clamp = True
cu_curve.use_deform_bounds = True
cu_curve.use_radius = False
cu_curve.bevel_mode = 'OBJECT'
cu_curve.bevel_resolution = 1
cu_curve.resolution_u = 6
cu_curve.resolution_v = 6
cu_curve.fill_mode = 'HALF'
cu_curve.twist_mode = 'Z_UP'

# ---- objects
ob_cube_030 = bpy.data.objects.new('Cube.030', me_cube_004)
ob_cube_029 = bpy.data.objects.new('Cube.029', me_cube_004)
ob_cube_028 = bpy.data.objects.new('Cube.028', me_cube_004)
ob_cube_027 = bpy.data.objects.new('Cube.027', me_cube_004)
ob_cube_026 = bpy.data.objects.new('Cube.026', me_cube_004)
ob_cube_025 = bpy.data.objects.new('Cube.025', me_cube_003)
ob_cube_024 = bpy.data.objects.new('Cube.024', me_cube_003)
ob_plane_011 = bpy.data.objects.new('Plane.011', me_plane_007)
ob_cube_023 = bpy.data.objects.new('Cube.023', me_cube_004)
ob_cube_022 = bpy.data.objects.new('Cube.022', me_cube_004)
ob_cube_021 = bpy.data.objects.new('Cube.021', me_cube_003)
ob_cube_020 = bpy.data.objects.new('Cube.020', me_cube_003)
ob_cube_019 = bpy.data.objects.new('Cube.019', me_cube_005)
ob_cube_018 = bpy.data.objects.new('Cube.018', me_cube_005)
ob_cube_017 = bpy.data.objects.new('Cube.017', me_cube_005)
ob_cube_016 = bpy.data.objects.new('Cube.016', me_cube_005)
ob_plane_009 = bpy.data.objects.new('Plane.009', me_plane_006)
ob_plane_008 = bpy.data.objects.new('Plane.008', me_plane_006)
ob_plane_007 = bpy.data.objects.new('Plane.007', me_plane_006)
ob_cube_015 = bpy.data.objects.new('Cube.015', me_cube_004)
ob_cube_014 = bpy.data.objects.new('Cube.014', me_cube_004)
ob_cube_013 = bpy.data.objects.new('Cube.013', me_cube_004)
ob_cube_012 = bpy.data.objects.new('Cube.012', me_cube_004)
ob_cube_011 = bpy.data.objects.new('Cube.011', me_cube_004)
ob_cube_010 = bpy.data.objects.new('Cube.010', me_cube_004)
ob_cube_009 = bpy.data.objects.new('Cube.009', me_cube_004)
ob_cube_008 = bpy.data.objects.new('Cube.008', me_cube_003)
ob_cube_007 = bpy.data.objects.new('Cube.007', me_cube_003)
ob_cube_006 = bpy.data.objects.new('Cube.006', me_cube_003)
ob_cube_005 = bpy.data.objects.new('Cube.005', me_cube_003)
ob_wire_tpl = bpy.data.objects.new('wire_tpl', cu_curvecircle)
ob_curve_004 = bpy.data.objects.new('Curve.004', cu_curve_004)
ob_curve_003 = bpy.data.objects.new('Curve.003', cu_curve_003)
ob_curve_002 = bpy.data.objects.new('Curve.002', cu_curve_002)
ob_curve_001 = bpy.data.objects.new('Curve.001', cu_curve_001)
ob_curve = bpy.data.objects.new('Curve', cu_curve)
ob_cube_004 = bpy.data.objects.new('Cube.004', me_cube_003)
ob_cylinder_009 = bpy.data.objects.new('Cylinder.009', me_cylinder_002)
ob_cylinder_008 = bpy.data.objects.new('Cylinder.008', me_cylinder_002)
ob_cylinder_007 = bpy.data.objects.new('Cylinder.007', me_cylinder_002)
ob_cylinder_005 = bpy.data.objects.new('Cylinder.005', me_cylinder_002)
ob_cylinder_004 = bpy.data.objects.new('Cylinder.004', me_cylinder_002)
ob_cylinder_003 = bpy.data.objects.new('Cylinder.003', me_cylinder_002)
ob_cylinder_002 = bpy.data.objects.new('Cylinder.002', me_cylinder_002)
ob_cube_003 = bpy.data.objects.new('Cube.003', me_cube_001)
ob_cube_002 = bpy.data.objects.new('Cube.002', me_cube_001)
ob_cylinder_001 = bpy.data.objects.new('Cylinder.001', me_cylinder_001)
ob_tube = bpy.data.objects.new('Tube', me_tube)
ob_cylinder = bpy.data.objects.new('Cylinder', me_cylinder)
ob_plane_005 = bpy.data.objects.new('Plane.005', me_plane_005)
ob_plane_004 = bpy.data.objects.new('Plane.004', me_plane_004)
ob_plane_003 = bpy.data.objects.new('Plane.003', me_plane_003)
ob_plane_002 = bpy.data.objects.new('Plane.002', me_plane_002)
ob_plane_001 = bpy.data.objects.new('Plane.001', me_plane_001)
ob_plane = bpy.data.objects.new('Plane', me_plane)
ob_lamp = bpy.data.objects.new('Lamp', light_spot)
ob_camera = bpy.data.objects.new('Camera', cam_camera)
ob_cube = bpy.data.objects.new('Cube', me_cube)
ob_cube_001 = bpy.data.objects.new('Cube.001', me_cube_002)

# ---- transforms, parenting, visibility, modifiers, constraints
ob_cube_030.location = (1.253, 0.1098, 1.396)
ob_cube_030.rotation_euler = (-1.571, 0.0, 0.0)
ob_cube_030.lock_rotations_4d = False
ob_cube_030.empty_display_type = 'ARROWS'
ob_cube_030.color = (0.0, 0.0, 0.0, 1.0)
ob_cube_030.lineart.crease_threshold = 0.0
ob_cube_029.location = (1.178, 0.1098, 1.396)
ob_cube_029.rotation_euler = (-1.571, 0.0, 0.0)
ob_cube_029.lock_rotations_4d = False
ob_cube_029.empty_display_type = 'ARROWS'
ob_cube_029.color = (0.0, 0.0, 0.0, 1.0)
ob_cube_029.lineart.crease_threshold = 0.0
ob_cube_028.location = (1.1, 0.1098, 1.396)
ob_cube_028.rotation_euler = (-1.571, 0.0, 0.0)
ob_cube_028.lock_rotations_4d = False
ob_cube_028.empty_display_type = 'ARROWS'
ob_cube_028.color = (0.0, 0.0, 0.0, 1.0)
ob_cube_028.lineart.crease_threshold = 0.0
ob_cube_027.location = (1.101, 0.1173, 1.292)
ob_cube_027.rotation_euler = (-1.571, 0.0, 0.0)
ob_cube_027.lock_rotations_4d = False
ob_cube_027.empty_display_type = 'ARROWS'
ob_cube_027.color = (0.0, 0.0, 0.0, 1.0)
ob_cube_027.lineart.crease_threshold = 0.0
ob_cube_026.location = (1.177, 0.1173, 1.292)
ob_cube_026.rotation_euler = (-1.571, 0.0, 0.0)
ob_cube_026.lock_rotations_4d = False
ob_cube_026.empty_display_type = 'ARROWS'
ob_cube_026.color = (0.0, 0.0, 0.0, 1.0)
ob_cube_026.lineart.crease_threshold = 0.0
ob_cube_025.location = (1.1, 0.112, 1.293)
ob_cube_025.rotation_euler = (-1.571, -3.142, 0.0)
ob_cube_025.lock_rotations_4d = False
ob_cube_025.empty_display_type = 'ARROWS'
ob_cube_025.color = (0.0, 0.0, 0.0, 1.0)
ob_cube_025.lineart.crease_threshold = 0.0
ob_cube_024.location = (1.177, 0.112, 1.293)
ob_cube_024.rotation_euler = (-1.571, -3.142, 0.0)
ob_cube_024.lock_rotations_4d = False
ob_cube_024.empty_display_type = 'ARROWS'
ob_cube_024.color = (0.0, 0.0, 0.0, 1.0)
ob_cube_024.lineart.crease_threshold = 0.0
ob_plane_011.location = (1.254, 0.092, 1.396)
ob_plane_011.lock_rotations_4d = False
ob_plane_011.empty_display_type = 'ARROWS'
ob_plane_011.color = (0.0, 0.0, 0.0, 1.0)
ob_plane_011.lineart.crease_threshold = 0.0
ob_cube_023.location = (0.9943, 0.1025, 1.396)
ob_cube_023.rotation_euler = (-1.571, 0.0, 0.0)
ob_cube_023.lock_rotations_4d = False
ob_cube_023.empty_display_type = 'ARROWS'
ob_cube_023.color = (0.0, 0.0, 0.0, 1.0)
ob_cube_023.lineart.crease_threshold = 0.0
ob_cube_022.location = (1.253, 0.1173, 1.292)
ob_cube_022.rotation_euler = (-1.571, 0.0, 0.0)
ob_cube_022.lock_rotations_4d = False
ob_cube_022.empty_display_type = 'ARROWS'
ob_cube_022.color = (0.0, 0.0, 0.0, 1.0)
ob_cube_022.lineart.crease_threshold = 0.0
ob_cube_021.location = (0.9945, 0.09781, 1.396)
ob_cube_021.rotation_euler = (-1.571, -3.142, 0.0)
ob_cube_021.lock_rotations_4d = False
ob_cube_021.empty_display_type = 'ARROWS'
ob_cube_021.color = (0.0, 0.0, 0.0, 1.0)
ob_cube_021.lineart.crease_threshold = 0.0
ob_cube_020.location = (1.253, 0.112, 1.293)
ob_cube_020.rotation_euler = (-1.571, -3.142, 0.0)
ob_cube_020.lock_rotations_4d = False
ob_cube_020.empty_display_type = 'ARROWS'
ob_cube_020.color = (0.0, 0.0, 0.0, 1.0)
ob_cube_020.lineart.crease_threshold = 0.0
ob_cube_019.location = (0.9946, 0.09567, 1.44)
ob_cube_019.rotation_euler = (-1.571, 0.0, 0.0)
ob_cube_019.lock_rotations_4d = False
ob_cube_019.empty_display_type = 'ARROWS'
ob_cube_019.color = (0.0, 0.0, 0.0, 1.0)
ob_cube_019.lineart.crease_threshold = 0.0
ob_cube_018.location = (1.1, 0.09567, 1.44)
ob_cube_018.rotation_euler = (-1.571, 0.0, 0.0)
ob_cube_018.lock_rotations_4d = False
ob_cube_018.empty_display_type = 'ARROWS'
ob_cube_018.color = (0.0, 0.0, 0.0, 1.0)
ob_cube_018.lineart.crease_threshold = 0.0
ob_cube_017.location = (1.177, 0.09567, 1.44)
ob_cube_017.rotation_euler = (-1.571, 0.0, 0.0)
ob_cube_017.lock_rotations_4d = False
ob_cube_017.empty_display_type = 'ARROWS'
ob_cube_017.color = (0.0, 0.0, 0.0, 1.0)
ob_cube_017.lineart.crease_threshold = 0.0
ob_cube_016.location = (1.253, 0.09567, 1.44)
ob_cube_016.rotation_euler = (-1.571, 0.0, 0.0)
ob_cube_016.lock_rotations_4d = False
ob_cube_016.empty_display_type = 'ARROWS'
ob_cube_016.color = (0.0, 0.0, 0.0, 1.0)
ob_cube_016.lineart.crease_threshold = 0.0
ob_plane_009.location = (1.253, 0.1003, 1.35)
ob_plane_009.lock_rotations_4d = False
ob_plane_009.empty_display_type = 'ARROWS'
ob_plane_009.color = (0.0, 0.0, 0.0, 1.0)
ob_plane_009.lineart.crease_threshold = 0.0
ob_plane_008.location = (1.177, 0.1003, 1.35)
ob_plane_008.lock_rotations_4d = False
ob_plane_008.empty_display_type = 'ARROWS'
ob_plane_008.color = (0.0, 0.0, 0.0, 1.0)
ob_plane_008.lineart.crease_threshold = 0.0
ob_plane_007.location = (1.1, 0.1003, 1.35)
ob_plane_007.lock_rotations_4d = False
ob_plane_007.empty_display_type = 'ARROWS'
ob_plane_007.color = (0.0, 0.0, 0.0, 1.0)
ob_plane_007.lineart.crease_threshold = 0.0
ob_cube_015.location = (1.385, 0.9189, 1.286)
ob_cube_015.rotation_euler = (0.0, -0.0, -0.05848)
ob_cube_015.lock_rotations_4d = False
ob_cube_015.empty_display_type = 'ARROWS'
ob_cube_015.color = (0.0, 0.0, 0.0, 1.0)
ob_cube_015.lineart.crease_threshold = 0.0
ob_cube_014.location = (1.588, 0.8767, 1.287)
ob_cube_014.rotation_euler = (0.0, -0.0, -0.05848)
ob_cube_014.lock_rotations_4d = False
ob_cube_014.empty_display_type = 'ARROWS'
ob_cube_014.color = (0.0, 0.0, 0.0, 1.0)
ob_cube_014.lineart.crease_threshold = 0.0
ob_cube_013.location = (1.482, 0.5215, 1.301)
ob_cube_013.rotation_euler = (0.0, -0.0, -0.05848)
ob_cube_013.lock_rotations_4d = False
ob_cube_013.empty_display_type = 'ARROWS'
ob_cube_013.color = (0.0, 0.0, 0.0, 1.0)
ob_cube_013.lineart.crease_threshold = 0.0
ob_cube_012.location = (1.631, 0.6896, 1.299)
ob_cube_012.rotation_euler = (0.0, -0.0, -0.05848)
ob_cube_012.lock_rotations_4d = False
ob_cube_012.empty_display_type = 'ARROWS'
ob_cube_012.color = (0.0, 0.0, 0.0, 1.0)
ob_cube_012.lineart.crease_threshold = 0.0
ob_cube_011.location = (1.254, 0.7801, 1.298)
ob_cube_011.rotation_euler = (0.0, -0.0, -0.05848)
ob_cube_011.lock_rotations_4d = False
ob_cube_011.empty_display_type = 'ARROWS'
ob_cube_011.color = (0.0, 0.0, 0.0, 1.0)
ob_cube_011.lineart.crease_threshold = 0.0
ob_cube_010.location = (1.436, 0.7358, 1.304)
ob_cube_010.rotation_euler = (0.0, -0.0, -0.05848)
ob_cube_010.lock_rotations_4d = False
ob_cube_010.empty_display_type = 'ARROWS'
ob_cube_010.color = (0.0, 0.0, 0.0, 1.0)
ob_cube_010.lineart.crease_threshold = 0.0
ob_cube_009.location = (1.3, 0.6004, 1.298)
ob_cube_009.rotation_euler = (0.0, -0.0, -0.4803)
ob_cube_009.lock_rotations_4d = False
ob_cube_009.empty_display_type = 'ARROWS'
ob_cube_009.color = (0.0, 0.0, 0.0, 1.0)
ob_cube_009.lineart.crease_threshold = 0.0
ob_cube_008.location = (1.254, 0.7797, 1.29)
ob_cube_008.rotation_euler = (0.0, -0.0, -0.5848)
ob_cube_008.lock_rotations_4d = False
ob_cube_008.empty_display_type = 'ARROWS'
ob_cube_008.color = (0.0, 0.0, 0.0, 1.0)
ob_cube_008.lineart.crease_threshold = 0.0
ob_cube_007.location = (1.631, 0.6894, 1.29)
ob_cube_007.rotation_euler = (0.0, -0.0, 0.4913)
ob_cube_007.lock_rotations_4d = False
ob_cube_007.empty_display_type = 'ARROWS'
ob_cube_007.color = (0.0, 0.0, 0.0, 1.0)
ob_cube_007.lineart.crease_threshold = 0.0
ob_cube_006.location = (1.436, 0.7355, 1.29)
ob_cube_006.rotation_euler = (0.0, -0.0, -0.3918)
ob_cube_006.lock_rotations_4d = False
ob_cube_006.empty_display_type = 'ARROWS'
ob_cube_006.color = (0.0, 0.0, 0.0, 1.0)
ob_cube_006.lineart.crease_threshold = 0.0
ob_cube_005.location = (1.482, 0.5217, 1.29)
ob_cube_005.rotation_euler = (0.0, -0.0, -0.3918)
ob_cube_005.lock_rotations_4d = False
ob_cube_005.empty_display_type = 'ARROWS'
ob_cube_005.color = (0.0, 0.0, 0.0, 1.0)
ob_cube_005.lineart.crease_threshold = 0.0
ob_wire_tpl.location = (1.3, 0.2545, 1.015)
ob_wire_tpl.rotation_euler = (1.571, -0.0, -0.0)
ob_wire_tpl.lock_rotations_4d = False
ob_wire_tpl.empty_display_type = 'ARROWS'
ob_wire_tpl.color = (0.0, 0.0, 0.0, 1.0)
ob_wire_tpl.lineart.crease_threshold = 0.0
ob_curve_004.location = (1.216, 0.7216, 1.293)
ob_curve_004.rotation_euler = (0.0, -0.0, -0.6656)
ob_curve_004.lock_rotations_4d = False
ob_curve_004.empty_display_type = 'ARROWS'
ob_curve_004.color = (0.0, 0.0, 0.0, 1.0)
ob_curve_004.lineart.crease_threshold = 0.0
ob_curve_003.location = (1.662, 0.6325, 1.292)
ob_curve_003.lock_rotations_4d = False
ob_curve_003.empty_display_type = 'ARROWS'
ob_curve_003.color = (0.0, 0.0, 0.0, 1.0)
ob_curve_003.lineart.crease_threshold = 0.0
ob_curve_002.location = (1.409, 0.671, 1.292)
ob_curve_002.lock_rotations_4d = False
ob_curve_002.empty_display_type = 'ARROWS'
ob_curve_002.color = (0.0, 0.0, 0.0, 1.0)
ob_curve_002.lineart.crease_threshold = 0.0
ob_curve_001.location = (1.457, 0.4587, 1.293)
ob_curve_001.lock_rotations_4d = False
ob_curve_001.empty_display_type = 'ARROWS'
ob_curve_001.color = (0.0, 0.0, 0.0, 1.0)
ob_curve_001.lineart.crease_threshold = 0.0
ob_curve.location = (1.301, 0.5376, 1.292)
ob_curve.lock_rotations_4d = False
ob_curve.empty_display_type = 'ARROWS'
ob_curve.color = (0.0, 0.0, 0.0, 1.0)
ob_curve.lineart.crease_threshold = 0.0
ob_cube_004.location = (1.3, 0.6, 1.29)
ob_cube_004.lock_rotations_4d = False
ob_cube_004.empty_display_type = 'ARROWS'
ob_cube_004.color = (0.0, 0.0, 0.0, 1.0)
ob_cube_004.lineart.crease_threshold = 0.0
ob_cylinder_009.location = (1.386, 0.9196, 1.21)
ob_cylinder_009.lock_rotations_4d = False
ob_cylinder_009.empty_display_type = 'ARROWS'
ob_cylinder_009.color = (0.0, 0.0, 0.0, 1.0)
ob_cylinder_009.lineart.crease_threshold = 0.0
ob_cylinder_008.location = (1.587, 0.8763, 1.21)
ob_cylinder_008.lock_rotations_4d = False
ob_cylinder_008.empty_display_type = 'ARROWS'
ob_cylinder_008.color = (0.0, 0.0, 0.0, 1.0)
ob_cylinder_008.lineart.crease_threshold = 0.0
ob_cylinder_007.location = (1.254, 0.7797, 1.21)
ob_cylinder_007.lock_rotations_4d = False
ob_cylinder_007.empty_display_type = 'ARROWS'
ob_cylinder_007.color = (0.0, 0.0, 0.0, 1.0)
ob_cylinder_007.lineart.crease_threshold = 0.0
ob_cylinder_005.location = (1.631, 0.6898, 1.214)
ob_cylinder_005.lock_rotations_4d = False
ob_cylinder_005.empty_display_type = 'ARROWS'
ob_cylinder_005.color = (0.0, 0.0, 0.0, 1.0)
ob_cylinder_005.lineart.crease_threshold = 0.0
ob_cylinder_004.location = (1.482, 0.5216, 1.21)
ob_cylinder_004.lock_rotations_4d = False
ob_cylinder_004.empty_display_type = 'ARROWS'
ob_cylinder_004.color = (0.0, 0.0, 0.0, 1.0)
ob_cylinder_004.lineart.crease_threshold = 0.0
ob_cylinder_003.location = (1.436, 0.7357, 1.21)
ob_cylinder_003.lock_rotations_4d = False
ob_cylinder_003.empty_display_type = 'ARROWS'
ob_cylinder_003.color = (0.0, 0.0, 0.0, 1.0)
ob_cylinder_003.lineart.crease_threshold = 0.0
ob_cylinder_002.location = (1.3, 0.6, 1.21)
ob_cylinder_002.lock_rotations_4d = False
ob_cylinder_002.empty_display_type = 'ARROWS'
ob_cylinder_002.color = (0.0, 0.0, 0.0, 1.0)
ob_cylinder_002.lineart.crease_threshold = 0.0
ob_cube_003.location = (1.5, 0.6, 0.5482)
ob_cube_003.lock_rotations_4d = False
ob_cube_003.empty_display_type = 'ARROWS'
ob_cube_003.color = (0.0, 0.0, 0.0, 1.0)
ob_cube_003.lineart.crease_threshold = 0.0
ob_cube_002.location = (1.5, 1.4, 0.5482)
ob_cube_002.lock_rotations_4d = False
ob_cube_002.empty_display_type = 'ARROWS'
ob_cube_002.color = (0.0, 0.0, 0.0, 1.0)
ob_cube_002.lineart.crease_threshold = 0.0
ob_cylinder_001.location = (1.5, 1.0, 0.7517)
ob_cylinder_001.lock_rotations_4d = False
ob_cylinder_001.empty_display_type = 'ARROWS'
ob_cylinder_001.color = (0.0, 0.0, 0.0, 1.0)
ob_cylinder_001.lineart.crease_threshold = 0.0
ob_tube.location = (1.26, 1.4, 1.875)
ob_tube.lock_rotations_4d = False
ob_tube.empty_display_type = 'ARROWS'
ob_tube.color = (0.0, 0.0, 0.0, 1.0)
ob_tube.lineart.crease_threshold = 0.0
ob_cylinder.location = (1.5, 1.4, 1.507)
ob_cylinder.rotation_euler = (1.571, 4.266e-17, -1.571)
ob_cylinder.lock_rotations_4d = False
ob_cylinder.empty_display_type = 'ARROWS'
ob_cylinder.color = (0.0, 0.0, 0.0, 1.0)
ob_cylinder.lineart.crease_threshold = 0.0
ob_plane_005.location = (0.9942, 0.08691, 1.54)
ob_plane_005.lock_rotations_4d = False
ob_plane_005.empty_display_type = 'ARROWS'
ob_plane_005.color = (0.0, 0.0, 0.0, 1.0)
ob_plane_005.lineart.crease_threshold = 0.0
ob_plane_004.location = (1.566, -0.2537, 1.504)
ob_plane_004.lock_rotations_4d = False
ob_plane_004.empty_display_type = 'ARROWS'
ob_plane_004.color = (0.0, 0.0, 0.0, 1.0)
ob_plane_004.lineart.crease_threshold = 0.0
ob_plane_003.location = (1.526, -0.2515, 1.539)
ob_plane_003.lock_rotations_4d = False
ob_plane_003.empty_display_type = 'ARROWS'
ob_plane_003.color = (0.0, 0.0, 0.0, 1.0)
ob_plane_003.lineart.crease_threshold = 0.0
ob_plane_002.location = (1.489, -0.2508, 1.573)
ob_plane_002.lock_rotations_4d = False
ob_plane_002.empty_display_type = 'ARROWS'
ob_plane_002.color = (0.0, 0.0, 0.0, 1.0)
ob_plane_002.lineart.crease_threshold = 0.0
ob_plane_001.location = (1.123, 0.06046, 1.44)
ob_plane_001.lock_rotations_4d = False
ob_plane_001.empty_display_type = 'ARROWS'
ob_plane_001.color = (0.0, 0.0, 0.0, 1.0)
ob_plane_001.lineart.crease_threshold = 0.0
ob_plane.location = (1.229, 0.05, 1.44)
ob_plane.lock_rotations_4d = False
ob_plane.empty_display_type = 'ARROWS'
ob_plane.color = (0.0, 0.0, 0.0, 1.0)
ob_plane.lineart.crease_threshold = 0.0
ob_lamp.location = (4.076, 1.005, 6.24)
ob_lamp.rotation_euler = (0.6503, 0.05522, 1.866)
ob_lamp.lock_rotations_4d = False
ob_lamp.empty_display_type = 'ARROWS'
ob_lamp.color = (0.0, 0.0, 0.0, 0.0)
ob_lamp.lineart.crease_threshold = 0.0
ob_camera.location = (7.481, -6.508, 5.344)
ob_camera.rotation_euler = (1.109, 0.01082, 0.8149)
ob_camera.lock_rotations_4d = False
ob_camera.empty_display_type = 'ARROWS'
ob_camera.color = (0.0, 0.0, 0.0, 0.0)
ob_camera.display_type = 'WIRE'
ob_camera.lineart.crease_threshold = 0.0
ob_cube.location = (1.0, 0.0, 0.0)
ob_cube.lock_rotations_4d = False
ob_cube.empty_display_type = 'ARROWS'
ob_cube.color = (0.0, 0.0, 0.0, 1.0)
ob_cube.lineart.crease_threshold = 0.0
ob_cube_001.location = (0.0, 0.0, 0.0)
ob_cube_001.lock_rotations_4d = False
ob_cube_001.empty_display_type = 'ARROWS'
ob_cube_001.color = (0.0, 0.0, 0.0, 1.0)
ob_cube_001.lineart.crease_threshold = 0.0
cu_curve_004.bevel_object = ob_wire_tpl
cu_curve_003.bevel_object = ob_wire_tpl
cu_curve_002.bevel_object = ob_wire_tpl
cu_curve_001.bevel_object = ob_wire_tpl
cu_curve.bevel_object = ob_wire_tpl

# ---- collection membership
col_collection_1.objects.link(ob_cube_030)
col_collection_1.objects.link(ob_cube_029)
col_collection_1.objects.link(ob_cube_028)
col_collection_1.objects.link(ob_cube_027)
col_collection_1.objects.link(ob_cube_026)
col_collection_1.objects.link(ob_cube_025)
col_collection_1.objects.link(ob_cube_024)
col_collection_1.objects.link(ob_plane_011)
col_collection_1.objects.link(ob_cube_023)
col_collection_1.objects.link(ob_cube_022)
col_collection_1.objects.link(ob_cube_021)
col_collection_1.objects.link(ob_cube_020)
col_collection_1.objects.link(ob_cube_019)
col_collection_1.objects.link(ob_cube_018)
col_collection_1.objects.link(ob_cube_017)
col_collection_1.objects.link(ob_cube_016)
col_collection_1.objects.link(ob_plane_009)
col_collection_1.objects.link(ob_plane_008)
col_collection_1.objects.link(ob_plane_007)
col_collection_1.objects.link(ob_cube_015)
col_collection_1.objects.link(ob_cube_014)
col_collection_1.objects.link(ob_cube_013)
col_collection_1.objects.link(ob_cube_012)
col_collection_1.objects.link(ob_cube_011)
col_collection_1.objects.link(ob_cube_010)
col_collection_1.objects.link(ob_cube_009)
col_collection_1.objects.link(ob_cube_008)
col_collection_1.objects.link(ob_cube_007)
col_collection_1.objects.link(ob_cube_006)
col_collection_1.objects.link(ob_cube_005)
col_collection_1.objects.link(ob_wire_tpl)
col_collection_1.objects.link(ob_curve_004)
col_collection_1.objects.link(ob_curve_003)
col_collection_1.objects.link(ob_curve_002)
col_collection_1.objects.link(ob_curve_001)
col_collection_1.objects.link(ob_curve)
col_collection_1.objects.link(ob_cube_004)
col_collection_1.objects.link(ob_cylinder_009)
col_collection_1.objects.link(ob_cylinder_008)
col_collection_1.objects.link(ob_cylinder_007)
col_collection_1.objects.link(ob_cylinder_005)
col_collection_1.objects.link(ob_cylinder_004)
col_collection_1.objects.link(ob_cylinder_003)
col_collection_1.objects.link(ob_cylinder_002)
col_collection_1.objects.link(ob_cube_003)
col_collection_1.objects.link(ob_cube_002)
col_collection_1.objects.link(ob_cylinder_001)
col_collection_1.objects.link(ob_tube)
col_collection_1.objects.link(ob_cylinder)
col_collection_1.objects.link(ob_plane_005)
col_collection_1.objects.link(ob_plane_004)
col_collection_1.objects.link(ob_plane_003)
col_collection_1.objects.link(ob_plane_002)
col_collection_1.objects.link(ob_plane_001)
col_collection_1.objects.link(ob_plane)
col_collection_1.objects.link(ob_lamp)
col_collection_1.objects.link(ob_camera)
col_collection_2.objects.link(ob_cube)
col_collection_3.objects.link(ob_cube_001)

# ---- scene / render settings (as saved in the file)
scene.camera = ob_plane_002
scene.frame_start = 1; scene.frame_end = 250; scene.frame_set(1)
scene.render.engine = 'BLENDER_EEVEE_NEXT'
scene.render.image_settings.file_format = 'JPEG'
scene.render.image_settings.color_mode = 'RGB'
scene.render.image_settings.compression = 90
scene.render.resolution_x = 800
scene.render.resolution_y = 600
scene.render.pixel_aspect_x = 100.0
scene.render.pixel_aspect_y = 100.0
scene.render.fps = 25
scene.render.dither_intensity = 0.0
scene.render.use_compositing = False
scene.render.use_sequencer = False
scene.render.bake_bias = 0.0
scene.render.use_stamp_time = False
scene.render.use_stamp_date = False
scene.render.use_stamp_frame = False
scene.render.use_stamp_camera = False
scene.render.use_stamp_scene = False
scene.render.use_stamp_filename = False
scene.render.use_stamp_render_time = False
scene.render.stamp_font_size = 0
scene.cycles.use_denoising = False
scene.cycles.samples = 10
scene.cycles.sampling_pattern = 'TABULATED_SOBOL'
scene.cycles.light_sampling_threshold = 0.0
scene.cycles.use_adaptive_sampling = False
scene.cycles.use_light_tree = False
scene.cycles.blur_glossy = 0.0
scene.cycles.volume_bounces = 1
scene.cycles.pixel_filter_type = 'GAUSSIAN'
scene.cycles.sample_clamp_indirect = 0.0
scene.view_settings.view_transform = 'Raw'
bpy.context.view_layer.update()

# ---- added for rendering (the .blend has no active camera): camera
cam_auto = bpy.data.cameras.new('AutoCamera')
cam_auto.lens = 50.0
cam_auto.sensor_width = 36.0
cam_auto.clip_end = 1000.0
ob_auto_camera = bpy.data.objects.new('AutoCamera', cam_auto)
scene.collection.objects.link(ob_auto_camera)
ob_auto_camera.location = (6.73299, -6.62023, 5.46499)
ob_auto_camera.rotation_euler = (1.09748, -7.21219e-08, 0.694738)
scene.camera = ob_auto_camera
bpy.context.view_layer.update()
